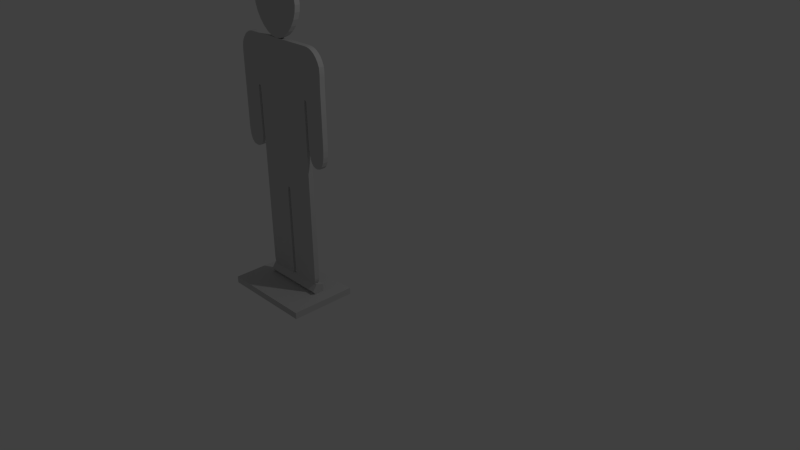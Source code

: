 # Source: target.blend  (saved by Blender 2.75.0; exported with 4.5.12 LTS)
import bpy
from mathutils import Matrix  # noqa: F401  (used for matrix-valued properties, if any)

bpy.ops.wm.read_factory_settings(use_empty=True)
scene = bpy.context.scene
scene.name = 'Scene'

# ---- collections
col_collection_1 = bpy.data.collections.new('Collection 1'); scene.collection.children.link(col_collection_1)

# ---- materials (node trees are filled in below, after node groups)
mat_1___default = bpy.data.materials.new('1 - Default')
mat_1___default.alpha_threshold = 0.0
mat_1___default.use_transparent_shadow = False
mat_1___default.diffuse_color = (0.5882, 0.5882, 0.5882, 1.0)
mat_1___default.specular_color = (0.898, 0.898, 0.898)
mat_1___default.roughness = 0.5

# ---- material node trees

# ---- world
world_world = bpy.data.worlds.new('World'); scene.world = world_world
world_world.color = (0.05088, 0.05088, 0.05088)
world_world.use_sun_shadow = False
world_world.sun_shadow_jitter_overblur = 0.0
world_world.cycles.sampling_method = 'MANUAL'
world_world.cycles.sample_map_resolution = 256

# ---- cameras
cam_camera = bpy.data.cameras.new('Camera')
cam_camera.clip_end = 100.0
cam_camera.lens = 35.0
cam_camera.sensor_width = 32.0
cam_camera.sensor_height = 18.0
cam_camera.ortho_scale = 7.314
cam_camera.dof.focus_distance = 0.0
cam_camera.dof.aperture_fstop = 128.0

# ---- lights
light_lamp = bpy.data.lights.new('Lamp', 'POINT')
light_lamp.transmission_factor = 0.0
light_lamp.cutoff_distance = 30.0
light_lamp.energy = 100.0
light_lamp.shadow_buffer_clip_start = 1.001
light_lamp.shadow_soft_size = 0.1
light_lamp.shadow_maximum_resolution = 0.006
light_lamp.use_absolute_resolution = True
light_lamp.cycles.use_multiple_importance_sampling = False

# ---- meshes
me_box01 = bpy.data.meshes.new('Box01')
me_box01.from_pydata([(-0.5876, -1.674, 0.09775), (0.5661, -1.674, 0.09775), (-0.5876, -0.8777, 0.09775), (0.5661, -0.8777, 0.09775), (-0.5876, -1.674, 0.01858), (0.5661, -1.674, 0.01858), (-0.5876, -0.8777, 0.01858), (0.5661, -0.8777, 0.01858), (0.3978, -1.209, 0.1423), (0.3978, -1.292, 0.1423), (0.3978, -1.235, 0.2207), (0.3978, -1.142, 0.1908), (0.3978, -1.142, 0.0938), (0.3978, -1.235, 0.06384), (0.2387, -1.292, 0.1423), (0.2387, -1.235, 0.2207), (0.2387, -1.142, 0.1908), (0.2387, -1.142, 0.0938), (0.2387, -1.235, 0.06384), (0.07956, -1.292, 0.1423), (0.07956, -1.235, 0.2207), (0.07956, -1.142, 0.1908), (0.07956, -1.142, 0.0938), (0.07956, -1.235, 0.06384), (-0.07956, -1.292, 0.1423), (-0.07956, -1.235, 0.2207), (-0.07956, -1.142, 0.1908), (-0.07956, -1.142, 0.0938), (-0.07956, -1.235, 0.06384), (-0.2387, -1.292, 0.1423), (-0.2387, -1.235, 0.2207), (-0.2387, -1.142, 0.1908), (-0.2387, -1.142, 0.0938), (-0.2387, -1.235, 0.06384), (-0.3978, -1.292, 0.1423), (-0.3978, -1.235, 0.2207), (-0.3978, -1.142, 0.1908), (-0.3978, -1.142, 0.0938), (-0.3978, -1.235, 0.06384), (-0.3978, -1.209, 0.1423), (0.6713, -1.181, 2.063), (0.6713, -1.181, 2.591), (0.6719, -1.181, 2.655), (0.6733, -1.181, 2.7), (0.6749, -1.181, 2.734), (0.6761, -1.181, 2.761), (0.6763, -1.181, 2.786), (0.6749, -1.181, 2.816), (0.6713, -1.181, 2.855), (0.6499, -1.181, 2.907), (0.6238, -1.181, 2.948), (0.5939, -1.181, 2.98), (0.5609, -1.181, 3.004), (0.5256, -1.181, 3.02), (0.4888, -1.181, 3.029), (0.4512, -1.181, 3.032), (0.0549, -1.181, 3.032), (-0.384, -1.181, 3.032), (-0.42, -1.181, 3.032), (-0.4529, -1.181, 3.032), (-0.4833, -1.181, 3.03), (-0.5121, -1.181, 3.025), (-0.5398, -1.181, 3.015), (-0.5671, -1.181, 3.0), (-0.5947, -1.181, 2.979), (-0.6272, -1.181, 2.94), (-0.6496, -1.181, 2.906), (-0.6637, -1.181, 2.871), (-0.6714, -1.181, 2.828), (-0.6746, -1.181, 2.77), (-0.6751, -1.181, 2.692), (-0.6749, -1.181, 2.587), (-0.6749, -1.181, 2.049), (-0.6758, -1.181, 1.986), (-0.6763, -1.181, 1.918), (-0.6732, -1.181, 1.851), (-0.6632, -1.181, 1.79), (-0.643, -1.181, 1.74), (-0.6094, -1.181, 1.706), (-0.5591, -1.181, 1.694), (-0.5102, -1.181, 1.699), (-0.4753, -1.181, 1.716), (-0.452, -1.181, 1.742), (-0.438, -1.181, 1.777), (-0.4309, -1.181, 1.821), (-0.4284, -1.181, 1.871), (-0.4281, -1.181, 1.929), (-0.4285, -1.181, 2.296), (-0.4289, -1.181, 2.344), (-0.4294, -1.181, 2.382), (-0.4294, -1.181, 2.409), (-0.4282, -1.181, 2.427), (-0.4251, -1.181, 2.438), (-0.4193, -1.181, 2.444), (-0.4101, -1.181, 2.446), (-0.4005, -1.181, 2.445), (-0.3937, -1.181, 2.442), (-0.3891, -1.181, 2.434), (-0.3863, -1.181, 2.419), (-0.385, -1.181, 2.395), (-0.3845, -1.181, 2.358), (-0.3844, -1.181, 2.308), (-0.3854, -1.181, 0.3018), (-0.3824, -1.181, 0.2639), (-0.373, -1.181, 0.2271), (-0.3565, -1.181, 0.193), (-0.3322, -1.181, 0.1634), (-0.2994, -1.181, 0.1401), (-0.2575, -1.181, 0.1249), (-0.2058, -1.181, 0.1194), (-0.1538, -1.181, 0.1239), (-0.1108, -1.181, 0.1368), (-0.07651, -1.181, 0.1568), (-0.0505, -1.181, 0.1827), (-0.03239, -1.181, 0.2135), (-0.0218, -1.181, 0.2479), (-0.01836, -1.181, 0.2848), (-0.01836, -1.181, 1.209), (-0.01814, -1.181, 1.244), (-0.01727, -1.181, 1.274), (-0.01549, -1.181, 1.298), (-0.01251, -1.181, 1.316), (-0.008058, -1.181, 1.33), (-0.001845, -1.181, 1.338), (0.006404, -1.181, 1.34), (0.01446, -1.181, 1.338), (0.01993, -1.181, 1.33), (0.0233, -1.181, 1.316), (0.02507, -1.181, 1.298), (0.02573, -1.181, 1.274), (0.02576, -1.181, 1.244), (0.02567, -1.181, 1.209), (0.02567, -1.181, 0.2848), (0.02927, -1.181, 0.258), (0.04027, -1.181, 0.2265), (0.05894, -1.181, 0.1935), (0.08556, -1.181, 0.1623), (0.1204, -1.181, 0.136), (0.1638, -1.181, 0.1179), (0.2159, -1.181, 0.1111), (0.253, -1.181, 0.1176), (0.2879, -1.181, 0.1349), (0.3194, -1.181, 0.1603), (0.3461, -1.181, 0.1907), (0.3668, -1.181, 0.2232), (0.3802, -1.181, 0.255), (0.3849, -1.181, 0.2829), (0.387, -1.181, 2.313), (0.3868, -1.181, 2.34), (0.3865, -1.181, 2.366), (0.3867, -1.181, 2.392), (0.3881, -1.181, 2.415), (0.3911, -1.181, 2.433), (0.3963, -1.181, 2.445), (0.4043, -1.181, 2.45), (0.4126, -1.181, 2.448), (0.4185, -1.181, 2.443), (0.4224, -1.181, 2.435), (0.4248, -1.181, 2.421), (0.4259, -1.181, 2.401), (0.4263, -1.181, 2.375), (0.4264, -1.181, 2.342), (0.4264, -1.181, 2.003), (0.4286, -1.181, 1.914), (0.4356, -1.181, 1.844), (0.4474, -1.181, 1.791), (0.4646, -1.181, 1.753), (0.4873, -1.181, 1.728), (0.5157, -1.181, 1.715), (0.5503, -1.181, 1.711), (0.5986, -1.181, 1.724), (0.6321, -1.181, 1.759), (0.6534, -1.181, 1.81), (0.6653, -1.181, 1.871), (0.6704, -1.181, 1.938), (0.6715, -1.181, 2.004), (-0.02249, -1.181, 3.031), (0.05266, -1.181, 3.043), (0.125, -1.181, 3.078), (0.1914, -1.181, 3.131), (0.2486, -1.181, 3.196), (0.2934, -1.181, 3.27), (0.3226, -1.181, 3.348), (0.333, -1.181, 3.425), (0.3231, -1.181, 3.5), (0.2951, -1.181, 3.573), (0.2519, -1.181, 3.639), (0.1966, -1.181, 3.696), (0.1319, -1.181, 3.741), (0.06078, -1.181, 3.77), (-0.01389, -1.181, 3.781), (-0.0888, -1.181, 3.77), (-0.1605, -1.181, 3.74), (-0.226, -1.181, 3.695), (-0.2823, -1.181, 3.637), (-0.3263, -1.181, 3.569), (-0.3549, -1.181, 3.496), (-0.3651, -1.181, 3.421), (-0.3553, -1.181, 3.344), (-0.328, -1.181, 3.267), (-0.2857, -1.181, 3.193), (-0.2313, -1.181, 3.129), (-0.1674, -1.181, 3.077), (-0.09692, -1.181, 3.043), (0.6713, -1.245, 2.063), (0.6713, -1.245, 2.591), (0.6719, -1.245, 2.655), (0.6733, -1.245, 2.7), (0.6749, -1.245, 2.734), (0.6761, -1.245, 2.761), (0.6763, -1.245, 2.786), (0.6749, -1.245, 2.816), (0.6713, -1.245, 2.855), (0.6499, -1.245, 2.907), (0.6238, -1.245, 2.948), (0.5939, -1.245, 2.98), (0.5609, -1.245, 3.004), (0.5256, -1.245, 3.02), (0.4888, -1.245, 3.029), (0.4512, -1.245, 3.032), (0.0549, -1.245, 3.032), (-0.384, -1.245, 3.032), (-0.42, -1.245, 3.032), (-0.4529, -1.245, 3.032), (-0.4833, -1.245, 3.03), (-0.5121, -1.245, 3.025), (-0.5398, -1.245, 3.015), (-0.5671, -1.245, 3.0), (-0.5947, -1.245, 2.979), (-0.6272, -1.245, 2.94), (-0.6496, -1.245, 2.906), (-0.6637, -1.245, 2.871), (-0.6714, -1.245, 2.828), (-0.6746, -1.245, 2.77), (-0.6751, -1.245, 2.692), (-0.6749, -1.245, 2.587), (-0.6749, -1.245, 2.049), (-0.6758, -1.245, 1.986), (-0.6763, -1.245, 1.918), (-0.6732, -1.245, 1.851), (-0.6632, -1.245, 1.79), (-0.643, -1.245, 1.74), (-0.6094, -1.245, 1.706), (-0.5591, -1.245, 1.694), (-0.5102, -1.245, 1.699), (-0.4753, -1.245, 1.716), (-0.452, -1.245, 1.742), (-0.438, -1.245, 1.777), (-0.431, -1.245, 1.821), (-0.4284, -1.245, 1.871), (-0.4281, -1.245, 1.929), (-0.4285, -1.245, 2.296), (-0.4289, -1.245, 2.344), (-0.4294, -1.245, 2.382), (-0.4294, -1.245, 2.409), (-0.4282, -1.245, 2.427), (-0.4251, -1.245, 2.438), (-0.4193, -1.245, 2.444), (-0.4101, -1.245, 2.446), (-0.4005, -1.245, 2.445), (-0.3937, -1.245, 2.442), (-0.3891, -1.245, 2.434), (-0.3863, -1.245, 2.419), (-0.385, -1.245, 2.395), (-0.3845, -1.245, 2.358), (-0.3844, -1.245, 2.308), (-0.3854, -1.245, 0.3018), (-0.3824, -1.245, 0.2639), (-0.373, -1.245, 0.2271), (-0.3565, -1.245, 0.193), (-0.3322, -1.245, 0.1634), (-0.2994, -1.245, 0.1401), (-0.2575, -1.245, 0.1249), (-0.2058, -1.245, 0.1194), (-0.1538, -1.245, 0.1239), (-0.1108, -1.245, 0.1368), (-0.07651, -1.245, 0.1568), (-0.0505, -1.245, 0.1827), (-0.03239, -1.245, 0.2135), (-0.0218, -1.245, 0.2479), (-0.01836, -1.245, 0.2848), (-0.01836, -1.245, 1.209), (-0.01814, -1.245, 1.244), (-0.01727, -1.245, 1.274), (-0.01549, -1.245, 1.298), (-0.01251, -1.245, 1.316), (-0.008058, -1.245, 1.33), (-0.001845, -1.245, 1.338), (0.006404, -1.245, 1.34), (0.01446, -1.245, 1.338), (0.01993, -1.245, 1.33), (0.0233, -1.245, 1.316), (0.02507, -1.245, 1.298), (0.02573, -1.245, 1.274), (0.02576, -1.245, 1.244), (0.02567, -1.245, 1.209), (0.02567, -1.245, 0.2848), (0.02927, -1.245, 0.258), (0.04027, -1.245, 0.2265), (0.05894, -1.245, 0.1935), (0.08556, -1.245, 0.1623), (0.1204, -1.245, 0.136), (0.1638, -1.245, 0.1179), (0.2159, -1.245, 0.1111), (0.253, -1.245, 0.1176), (0.2879, -1.245, 0.1349), (0.3194, -1.245, 0.1603), (0.3461, -1.245, 0.1907), (0.3668, -1.245, 0.2232), (0.3802, -1.245, 0.255), (0.3849, -1.245, 0.2829), (0.387, -1.245, 2.313), (0.3868, -1.245, 2.34), (0.3865, -1.245, 2.366), (0.3867, -1.245, 2.392), (0.3881, -1.245, 2.415), (0.3911, -1.245, 2.433), (0.3963, -1.245, 2.445), (0.4043, -1.245, 2.45), (0.4126, -1.245, 2.448), (0.4185, -1.245, 2.443), (0.4224, -1.245, 2.435), (0.4248, -1.245, 2.421), (0.4259, -1.245, 2.401), (0.4263, -1.245, 2.375), (0.4264, -1.245, 2.342), (0.4264, -1.245, 2.003), (0.4286, -1.245, 1.914), (0.4356, -1.245, 1.844), (0.4474, -1.245, 1.791), (0.4646, -1.245, 1.753), (0.4873, -1.245, 1.728), (0.5157, -1.245, 1.715), (0.5503, -1.245, 1.711), (0.5986, -1.245, 1.724), (0.6321, -1.245, 1.759), (0.6534, -1.245, 1.81), (0.6653, -1.245, 1.871), (0.6704, -1.245, 1.938), (0.6715, -1.245, 2.004), (-0.02249, -1.245, 3.031), (0.05266, -1.245, 3.043), (0.125, -1.245, 3.078), (0.1914, -1.245, 3.131), (0.2486, -1.245, 3.196), (0.2934, -1.245, 3.27), (0.3226, -1.245, 3.348), (0.333, -1.245, 3.425), (0.3231, -1.245, 3.5), (0.2951, -1.245, 3.573), (0.2519, -1.245, 3.639), (0.1966, -1.245, 3.696), (0.1319, -1.245, 3.741), (0.06078, -1.245, 3.77), (-0.01389, -1.245, 3.781), (-0.0888, -1.245, 3.77), (-0.1605, -1.245, 3.74), (-0.226, -1.245, 3.695), (-0.2823, -1.245, 3.637), (-0.3263, -1.245, 3.569), (-0.3549, -1.245, 3.496), (-0.3651, -1.245, 3.421), (-0.3553, -1.245, 3.344), (-0.328, -1.245, 3.267), (-0.2857, -1.245, 3.193), (-0.2313, -1.245, 3.129), (-0.1674, -1.245, 3.077), (-0.09692, -1.245, 3.043)], [], [(2, 0, 3), (0, 1, 3), (5, 4, 7), (6, 7, 4), (1, 0, 5), (0, 4, 5), (3, 1, 7), (5, 7, 1), (2, 3, 6), (7, 6, 3), (0, 2, 4), (6, 4, 2), (8, 10, 9), (8, 11, 10), (8, 12, 11), (8, 13, 12), (8, 9, 13), (9, 15, 14), (9, 10, 15), (10, 16, 15), (10, 11, 16), (11, 17, 16), (11, 12, 17), (12, 18, 17), (12, 13, 18), (13, 14, 18), (13, 9, 14), (14, 20, 19), (14, 15, 20), (15, 21, 20), (15, 16, 21), (16, 22, 21), (16, 17, 22), (17, 23, 22), (17, 18, 23), (18, 19, 23), (18, 14, 19), (19, 25, 24), (19, 20, 25), (20, 26, 25), (20, 21, 26), (21, 27, 26), (21, 22, 27), (22, 28, 27), (22, 23, 28), (23, 24, 28), (23, 19, 24), (24, 30, 29), (24, 25, 30), (25, 31, 30), (25, 26, 31), (26, 32, 31), (26, 27, 32), (27, 33, 32), (27, 28, 33), (28, 29, 33), (28, 24, 29), (29, 35, 34), (29, 30, 35), (30, 36, 35), (30, 31, 36), (31, 37, 36), (31, 32, 37), (32, 38, 37), (32, 33, 38), (33, 34, 38), (33, 29, 34), (39, 34, 35), (39, 35, 36), (39, 36, 37), (39, 37, 38), (39, 38, 34), (40, 41, 204), (41, 205, 204), (41, 42, 205), (42, 206, 205), (42, 43, 206), (43, 207, 206), (43, 44, 207), (44, 208, 207), (44, 45, 208), (45, 209, 208), (45, 46, 209), (46, 210, 209), (46, 47, 210), (47, 211, 210), (47, 48, 211), (48, 212, 211), (48, 49, 212), (49, 213, 212), (49, 50, 213), (50, 214, 213), (50, 51, 214), (51, 215, 214), (51, 52, 215), (52, 216, 215), (52, 53, 216), (53, 217, 216), (53, 54, 217), (54, 218, 217), (54, 55, 218), (55, 219, 218), (55, 56, 219), (56, 220, 219), (56, 57, 220), (57, 221, 220), (57, 58, 221), (58, 222, 221), (58, 59, 222), (59, 223, 222), (59, 60, 223), (60, 224, 223), (60, 61, 224), (61, 225, 224), (61, 62, 225), (62, 226, 225), (62, 63, 226), (63, 227, 226), (63, 64, 227), (64, 228, 227), (64, 65, 228), (65, 229, 228), (65, 66, 229), (66, 230, 229), (66, 67, 230), (67, 231, 230), (67, 68, 231), (68, 232, 231), (68, 69, 232), (69, 233, 232), (69, 70, 233), (70, 234, 233), (70, 71, 234), (71, 235, 234), (71, 72, 235), (72, 236, 235), (72, 73, 236), (73, 237, 236), (73, 74, 237), (74, 238, 237), (74, 75, 238), (75, 239, 238), (75, 76, 239), (76, 240, 239), (76, 77, 240), (77, 241, 240), (77, 78, 241), (78, 242, 241), (78, 79, 242), (79, 243, 242), (79, 80, 243), (80, 244, 243), (80, 81, 244), (81, 245, 244), (81, 82, 245), (82, 246, 245), (82, 83, 246), (83, 247, 246), (83, 84, 247), (84, 248, 247), (84, 85, 248), (85, 249, 248), (85, 86, 249), (86, 250, 249), (86, 87, 250), (87, 251, 250), (87, 88, 251), (88, 252, 251), (88, 89, 252), (89, 253, 252), (89, 90, 253), (90, 254, 253), (90, 91, 254), (91, 255, 254), (91, 92, 255), (92, 256, 255), (92, 93, 256), (93, 257, 256), (93, 94, 257), (94, 258, 257), (94, 95, 258), (95, 259, 258), (95, 96, 259), (96, 260, 259), (96, 97, 260), (97, 261, 260), (97, 98, 261), (98, 262, 261), (98, 99, 262), (99, 263, 262), (99, 100, 263), (100, 264, 263), (100, 101, 264), (101, 265, 264), (101, 102, 265), (102, 266, 265), (102, 103, 266), (103, 267, 266), (103, 104, 267), (104, 268, 267), (104, 105, 268), (105, 269, 268), (105, 106, 269), (106, 270, 269), (106, 107, 270), (107, 271, 270), (107, 108, 271), (108, 272, 271), (108, 109, 272), (109, 273, 272), (109, 110, 273), (110, 274, 273), (110, 111, 274), (111, 275, 274), (111, 112, 275), (112, 276, 275), (112, 113, 276), (113, 277, 276), (113, 114, 277), (114, 278, 277), (114, 115, 278), (115, 279, 278), (115, 116, 279), (116, 280, 279), (116, 117, 280), (117, 281, 280), (117, 118, 281), (118, 282, 281), (118, 119, 282), (119, 283, 282), (119, 120, 283), (120, 284, 283), (120, 121, 284), (121, 285, 284), (121, 122, 285), (122, 286, 285), (122, 123, 286), (123, 287, 286), (123, 124, 287), (124, 288, 287), (124, 125, 288), (125, 289, 288), (125, 126, 289), (126, 290, 289), (126, 127, 290), (127, 291, 290), (127, 128, 291), (128, 292, 291), (128, 129, 292), (129, 293, 292), (129, 130, 293), (130, 294, 293), (130, 131, 294), (131, 295, 294), (131, 132, 295), (132, 296, 295), (132, 133, 296), (133, 297, 296), (133, 134, 297), (134, 298, 297), (134, 135, 298), (135, 299, 298), (135, 136, 299), (136, 300, 299), (136, 137, 300), (137, 301, 300), (137, 138, 301), (138, 302, 301), (138, 139, 302), (139, 303, 302), (139, 140, 303), (140, 304, 303), (140, 141, 304), (141, 305, 304), (141, 142, 305), (142, 306, 305), (142, 143, 306), (143, 307, 306), (143, 144, 307), (144, 308, 307), (144, 145, 308), (145, 309, 308), (145, 146, 309), (146, 310, 309), (146, 147, 310), (147, 311, 310), (147, 148, 311), (148, 312, 311), (148, 149, 312), (149, 313, 312), (149, 150, 313), (150, 314, 313), (150, 151, 314), (151, 315, 314), (151, 152, 315), (152, 316, 315), (152, 153, 316), (153, 317, 316), (153, 154, 317), (154, 318, 317), (154, 155, 318), (155, 319, 318), (155, 156, 319), (156, 320, 319), (156, 157, 320), (157, 321, 320), (157, 158, 321), (158, 322, 321), (158, 159, 322), (159, 323, 322), (159, 160, 323), (160, 324, 323), (160, 161, 324), (161, 325, 324), (161, 162, 325), (162, 326, 325), (162, 163, 326), (163, 327, 326), (163, 164, 327), (164, 328, 327), (164, 165, 328), (165, 329, 328), (165, 166, 329), (166, 330, 329), (166, 167, 330), (167, 331, 330), (167, 168, 331), (168, 332, 331), (168, 169, 332), (169, 333, 332), (169, 170, 333), (170, 334, 333), (170, 171, 334), (171, 335, 334), (171, 172, 335), (172, 336, 335), (172, 173, 336), (173, 337, 336), (173, 174, 337), (174, 338, 337), (174, 175, 338), (175, 339, 338), (175, 40, 339), (40, 204, 339), (176, 177, 340), (177, 341, 340), (177, 178, 341), (178, 342, 341), (178, 179, 342), (179, 343, 342), (179, 180, 343), (180, 344, 343), (180, 181, 344), (181, 345, 344), (181, 182, 345), (182, 346, 345), (182, 183, 346), (183, 347, 346), (183, 184, 347), (184, 348, 347), (184, 185, 348), (185, 349, 348), (185, 186, 349), (186, 350, 349), (186, 187, 350), (187, 351, 350), (187, 188, 351), (188, 352, 351), (188, 189, 352), (189, 353, 352), (189, 190, 353), (190, 354, 353), (190, 191, 354), (191, 355, 354), (191, 192, 355), (192, 356, 355), (192, 193, 356), (193, 357, 356), (193, 194, 357), (194, 358, 357), (194, 195, 358), (195, 359, 358), (195, 196, 359), (196, 360, 359), (196, 197, 360), (197, 361, 360), (197, 198, 361), (198, 362, 361), (198, 199, 362), (199, 363, 362), (199, 200, 363), (200, 364, 363), (200, 201, 364), (201, 365, 364), (201, 202, 365), (202, 366, 365), (202, 203, 366), (203, 367, 366), (203, 176, 367), (176, 340, 367), (241, 242, 243), (240, 241, 243), (240, 243, 244), (240, 244, 245), (240, 245, 246), (240, 246, 247), (240, 247, 248), (239, 240, 248), (239, 248, 249), (238, 239, 249), (238, 249, 250), (237, 238, 250), (237, 250, 251), (236, 237, 251), (235, 236, 251), (235, 251, 252), (235, 252, 253), (235, 253, 254), (235, 254, 255), (235, 255, 256), (235, 256, 257), (234, 235, 257), (234, 257, 258), (233, 234, 258), (233, 258, 259), (232, 233, 259), (231, 232, 259), (230, 231, 259), (229, 230, 259), (228, 229, 259), (227, 228, 259), (226, 227, 259), (225, 226, 259), (224, 225, 259), (223, 224, 259), (222, 223, 259), (221, 222, 259), (220, 221, 259), (220, 259, 260), (220, 260, 261), (219, 220, 261), (219, 261, 262), (219, 262, 263), (219, 263, 264), (219, 264, 265), (219, 265, 266), (218, 219, 266), (217, 218, 266), (216, 217, 266), (333, 334, 335), (333, 335, 336), (332, 333, 336), (331, 332, 336), (330, 331, 336), (329, 330, 336), (328, 329, 336), (328, 336, 337), (327, 328, 337), (327, 337, 338), (326, 327, 338), (326, 338, 339), (325, 326, 339), (325, 339, 204), (325, 204, 205), (324, 325, 205), (323, 324, 205), (322, 323, 205), (321, 322, 205), (320, 321, 205), (319, 320, 205), (319, 205, 206), (319, 206, 207), (318, 319, 207), (318, 207, 208), (318, 208, 209), (318, 209, 210), (318, 210, 211), (318, 211, 212), (318, 212, 213), (318, 213, 214), (318, 214, 215), (318, 215, 216), (317, 318, 216), (216, 266, 267), (302, 303, 304), (302, 304, 305), (302, 305, 306), (301, 302, 306), (300, 301, 306), (300, 306, 307), (299, 300, 307), (298, 299, 307), (298, 307, 308), (297, 298, 308), (296, 297, 308), (295, 296, 308), (295, 308, 309), (295, 309, 310), (295, 310, 311), (294, 295, 311), (293, 294, 311), (292, 293, 311), (291, 292, 311), (290, 291, 311), (289, 290, 311), (288, 289, 311), (287, 288, 311), (287, 311, 312), (287, 312, 313), (287, 313, 314), (286, 287, 314), (286, 314, 315), (270, 271, 272), (269, 270, 272), (268, 269, 272), (268, 272, 273), (267, 268, 273), (267, 273, 274), (267, 274, 275), (267, 275, 276), (267, 276, 277), (267, 277, 278), (267, 278, 279), (267, 279, 280), (267, 280, 281), (267, 281, 282), (267, 282, 283), (267, 283, 284), (286, 315, 316), (267, 284, 285), (316, 317, 216), (286, 316, 216), (286, 216, 267), (286, 267, 285), (367, 340, 341), (366, 367, 341), (366, 341, 342), (365, 366, 342), (365, 342, 343), (364, 365, 343), (364, 343, 344), (363, 364, 344), (363, 344, 345), (362, 363, 345), (361, 362, 345), (360, 361, 345), (359, 360, 345), (358, 359, 345), (358, 345, 346), (357, 358, 346), (357, 346, 347), (357, 347, 348), (357, 348, 349), (357, 349, 350), (357, 350, 351), (356, 357, 351), (356, 351, 352), (355, 356, 352), (355, 352, 353), (354, 355, 353), (77, 79, 78), (76, 79, 77), (76, 80, 79), (76, 81, 80), (76, 82, 81), (76, 83, 82), (76, 84, 83), (75, 84, 76), (75, 85, 84), (74, 85, 75), (74, 86, 85), (73, 86, 74), (73, 87, 86), (72, 87, 73), (71, 87, 72), (71, 88, 87), (71, 89, 88), (71, 90, 89), (71, 91, 90), (71, 92, 91), (71, 93, 92), (70, 93, 71), (70, 94, 93), (69, 94, 70), (69, 95, 94), (68, 95, 69), (67, 95, 68), (66, 95, 67), (65, 95, 66), (64, 95, 65), (63, 95, 64), (62, 95, 63), (61, 95, 62), (60, 95, 61), (59, 95, 60), (58, 95, 59), (57, 95, 58), (56, 95, 57), (56, 96, 95), (56, 97, 96), (55, 97, 56), (55, 98, 97), (55, 99, 98), (55, 100, 99), (55, 101, 100), (55, 102, 101), (54, 102, 55), (53, 102, 54), (52, 102, 53), (169, 171, 170), (169, 172, 171), (168, 172, 169), (167, 172, 168), (166, 172, 167), (165, 172, 166), (164, 172, 165), (164, 173, 172), (163, 173, 164), (163, 174, 173), (162, 174, 163), (162, 175, 174), (161, 175, 162), (161, 40, 175), (161, 41, 40), (160, 41, 161), (159, 41, 160), (158, 41, 159), (157, 41, 158), (156, 41, 157), (155, 41, 156), (155, 42, 41), (155, 43, 42), (154, 43, 155), (154, 44, 43), (154, 45, 44), (154, 46, 45), (154, 47, 46), (154, 48, 47), (154, 49, 48), (154, 50, 49), (154, 51, 50), (154, 52, 51), (153, 52, 154), (52, 103, 102), (138, 140, 139), (138, 141, 140), (138, 142, 141), (137, 142, 138), (136, 142, 137), (136, 143, 142), (135, 143, 136), (134, 143, 135), (134, 144, 143), (133, 144, 134), (132, 144, 133), (131, 144, 132), (131, 145, 144), (131, 146, 145), (131, 147, 146), (130, 147, 131), (129, 147, 130), (128, 147, 129), (127, 147, 128), (126, 147, 127), (125, 147, 126), (124, 147, 125), (123, 147, 124), (123, 148, 147), (123, 149, 148), (123, 150, 149), (122, 150, 123), (122, 151, 150), (106, 108, 107), (105, 108, 106), (104, 108, 105), (104, 109, 108), (103, 109, 104), (103, 110, 109), (103, 111, 110), (103, 112, 111), (103, 113, 112), (103, 114, 113), (103, 115, 114), (103, 116, 115), (103, 117, 116), (103, 118, 117), (103, 119, 118), (103, 120, 119), (122, 152, 151), (103, 121, 120), (152, 52, 153), (122, 52, 152), (122, 103, 52), (122, 121, 103), (203, 177, 176), (202, 177, 203), (202, 178, 177), (201, 178, 202), (201, 179, 178), (200, 179, 201), (200, 180, 179), (199, 180, 200), (199, 181, 180), (198, 181, 199), (197, 181, 198), (196, 181, 197), (195, 181, 196), (194, 181, 195), (194, 182, 181), (193, 182, 194), (193, 183, 182), (193, 184, 183), (193, 185, 184), (193, 186, 185), (193, 187, 186), (192, 187, 193), (192, 188, 187), (191, 188, 192), (191, 189, 188), (190, 189, 191)])
_uv = me_box01.uv_layers.new(name='UVMap')
_uv.uv.foreach_set('vector', [0.9131, 0.6206, 0.7057, 0.6213, 0.9131, 0.3105, 0.7057, 0.6213, 0.7057, 0.3112, 0.9131, 0.3105, 0.9134, 0.0, 0.9134, 0.3103, 0.7057, 0.0002019, 0.7057, 0.3105, 0.7057, 0.0002019, 0.9134, 0.3103, 0.9462, 0.6209, 0.9462, 0.3105, 0.9669, 0.6209, 0.9462, 0.3105, 0.9669, 0.3105, 0.9669, 0.6209, 0.2758, 0.7858, 0.2758, 1.0, 0.2551, 0.7858, 0.2551, 1.0, 0.2551, 0.7858, 0.2758, 1.0, 0.8865, 0.9316, 0.8865, 0.6213, 0.9072, 0.9316, 0.9072, 0.6213, 0.9072, 0.9316, 0.8865, 0.6213, 0.2758, 1.0, 0.2758, 0.7858, 0.2964, 1.0, 0.2964, 0.7858, 0.2964, 1.0, 0.2758, 0.7858, 0.4206, 0.8069, 0.4139, 0.8279, 0.399, 0.8069, 0.4206, 0.8069, 0.438, 0.8199, 0.4139, 0.8279, 0.4206, 0.8069, 0.438, 0.7938, 0.438, 0.8199, 0.4206, 0.8069, 0.4139, 0.7858, 0.438, 0.7938, 0.4206, 0.8069, 0.399, 0.8069, 0.4139, 0.7858, 0.9339, 8.018e-09, 0.9544, 0.04281, 0.9339, 0.04281, 0.9339, 8.018e-09, 0.9544, 0.0, 0.9544, 0.04281, 0.2061, 0.7858, 0.2307, 0.8288, 0.2061, 0.8286, 0.2061, 0.7858, 0.2307, 0.7861, 0.2307, 0.8288, 0.1808, 0.7858, 0.2061, 0.8286, 0.1808, 0.8286, 0.1808, 0.7858, 0.2061, 0.7858, 0.2061, 0.8286, 0.2307, 0.7858, 0.2551, 0.8287, 0.2307, 0.8286, 0.2307, 0.7858, 0.2551, 0.7859, 0.2551, 0.8287, 0.9134, 8.018e-09, 0.9339, 0.04281, 0.9134, 0.04281, 0.9134, 8.018e-09, 0.9339, 8.018e-09, 0.9339, 0.04281, 0.9339, 0.04281, 0.9544, 0.08561, 0.9339, 0.08561, 0.9339, 0.04281, 0.9544, 0.04281, 0.9544, 0.08561, 0.2061, 0.8286, 0.2307, 0.8716, 0.2061, 0.8713, 0.2061, 0.8286, 0.2307, 0.8288, 0.2307, 0.8716, 0.1808, 0.8286, 0.2061, 0.8714, 0.1808, 0.8714, 0.1808, 0.8286, 0.2061, 0.8286, 0.2061, 0.8714, 0.2307, 0.8286, 0.2551, 0.8715, 0.2307, 0.8714, 0.2307, 0.8286, 0.2551, 0.8287, 0.2551, 0.8715, 0.9134, 0.04281, 0.9339, 0.08561, 0.9134, 0.08561, 0.9134, 0.04281, 0.9339, 0.04281, 0.9339, 0.08561, 0.9339, 0.08561, 0.9544, 0.1284, 0.9339, 0.1284, 0.9339, 0.08561, 0.9544, 0.08561, 0.9544, 0.1284, 0.2061, 0.8713, 0.2307, 0.9144, 0.2061, 0.9141, 0.2061, 0.8713, 0.2307, 0.8716, 0.2307, 0.9144, 0.1808, 0.8714, 0.2061, 0.9142, 0.1808, 0.9142, 0.1808, 0.8714, 0.2061, 0.8714, 0.2061, 0.9142, 0.2307, 0.8714, 0.2551, 0.9143, 0.2307, 0.9142, 0.2307, 0.8714, 0.2551, 0.8715, 0.2551, 0.9143, 0.9134, 0.08561, 0.9339, 0.1284, 0.9134, 0.1284, 0.9134, 0.08561, 0.9339, 0.08561, 0.9339, 0.1284, 0.9339, 0.1284, 0.9544, 0.1712, 0.9339, 0.1712, 0.9339, 0.1284, 0.9544, 0.1284, 0.9544, 0.1712, 0.2061, 0.9141, 0.2307, 0.9571, 0.2061, 0.9569, 0.2061, 0.9141, 0.2307, 0.9144, 0.2307, 0.9571, 0.1808, 0.9142, 0.2061, 0.957, 0.1808, 0.957, 0.1808, 0.9142, 0.2061, 0.9142, 0.2061, 0.957, 0.2307, 0.9142, 0.2551, 0.9571, 0.2307, 0.957, 0.2307, 0.9142, 0.2551, 0.9143, 0.2551, 0.9571, 0.9134, 0.1284, 0.9339, 0.1712, 0.9134, 0.1712, 0.9134, 0.1284, 0.9339, 0.1284, 0.9339, 0.1712, 0.9339, 0.1712, 0.9544, 0.214, 0.9339, 0.214, 0.9339, 0.1712, 0.9544, 0.1712, 0.9544, 0.214, 0.2061, 0.9569, 0.2307, 0.9999, 0.2061, 0.9996, 0.2061, 0.9569, 0.2307, 0.9571, 0.2307, 0.9999, 0.1808, 0.957, 0.2061, 0.9998, 0.1808, 0.9998, 0.1808, 0.957, 0.2061, 0.957, 0.2061, 0.9998, 0.2307, 0.957, 0.2551, 0.9999, 0.2307, 0.9998, 0.2307, 0.957, 0.2551, 0.9571, 0.2551, 0.9999, 0.9134, 0.1712, 0.9339, 0.214, 0.9134, 0.214, 0.9134, 0.1712, 0.9339, 0.1712, 0.9339, 0.214, 0.4595, 0.8069, 0.4769, 0.8199, 0.4529, 0.8279, 0.4595, 0.8069, 0.4529, 0.8279, 0.438, 0.8067, 0.4595, 0.8069, 0.438, 0.8067, 0.4529, 0.7858, 0.4595, 0.8069, 0.4529, 0.7858, 0.4769, 0.7939, 0.4595, 0.8069, 0.4769, 0.7939, 0.4769, 0.8199, 0.9669, 0.5288, 0.9669, 0.3868, 0.9834, 0.5288, 0.9669, 0.3868, 0.9834, 0.3868, 0.9834, 0.5288, 0.9669, 0.3868, 0.9669, 0.3698, 0.9834, 0.3868, 0.9669, 0.3698, 0.9834, 0.3698, 0.9834, 0.3868, 0.9669, 0.3698, 0.9669, 0.3575, 0.9834, 0.3698, 0.9669, 0.3575, 0.9834, 0.3575, 0.9834, 0.3698, 0.9669, 0.3575, 0.9669, 0.3485, 0.9834, 0.3575, 0.9669, 0.3485, 0.9834, 0.3485, 0.9834, 0.3575, 0.9669, 0.3485, 0.9669, 0.3413, 0.9834, 0.3485, 0.9669, 0.3413, 0.9834, 0.3413, 0.9834, 0.3485, 0.9669, 0.3413, 0.9669, 0.3344, 0.9834, 0.3413, 0.9669, 0.3344, 0.9834, 0.3344, 0.9834, 0.3413, 0.9669, 0.3344, 0.9669, 0.3264, 0.9834, 0.3344, 0.9669, 0.3264, 0.9834, 0.3264, 0.9834, 0.3344, 0.9669, 0.3264, 0.9669, 0.3158, 0.9834, 0.3264, 0.9669, 0.3158, 0.9834, 0.3158, 0.9834, 0.3264, 0.9669, 0.3158, 0.9669, 0.3023, 0.9834, 0.3158, 0.9669, 0.3023, 0.9834, 0.3023, 0.9834, 0.3158, 0.9669, 0.3023, 0.9669, 0.2915, 0.9834, 0.3023, 0.9669, 0.2915, 0.9834, 0.2915, 0.9834, 0.3023, 0.9669, 0.2915, 0.9669, 0.2832, 0.9834, 0.2915, 0.9669, 0.2832, 0.9834, 0.2832, 0.9834, 0.2915, 0.9803, 0.6209, 0.9798, 0.6295, 0.9638, 0.6209, 0.9798, 0.6295, 0.9633, 0.6295, 0.9638, 0.6209, 0.9798, 0.6295, 0.9795, 0.6388, 0.9633, 0.6295, 0.9795, 0.6388, 0.963, 0.6388, 0.9633, 0.6295, 0.9795, 0.6388, 0.9794, 0.6486, 0.963, 0.6388, 0.9794, 0.6486, 0.9629, 0.6486, 0.963, 0.6388, 0.9794, 0.6486, 0.9793, 0.6587, 0.9629, 0.6486, 0.9793, 0.6587, 0.9628, 0.6587, 0.9629, 0.6486, 0.9793, 0.6587, 0.9793, 0.7652, 0.9628, 0.6587, 0.9793, 0.7652, 0.9628, 0.7652, 0.9628, 0.6587, 0.9793, 0.7652, 0.9793, 0.8831, 0.9628, 0.7652, 0.9793, 0.8831, 0.9628, 0.8832, 0.9628, 0.7652, 0.9793, 0.8831, 0.9793, 0.8928, 0.9628, 0.8832, 0.9793, 0.8928, 0.9628, 0.8928, 0.9628, 0.8832, 0.9793, 0.8928, 0.9793, 0.9016, 0.9628, 0.8928, 0.9793, 0.9016, 0.9628, 0.9017, 0.9628, 0.8928, 0.9793, 0.9016, 0.9793, 0.9098, 0.9628, 0.9017, 0.9793, 0.9098, 0.9628, 0.9099, 0.9628, 0.9017, 0.9793, 0.9098, 0.9794, 0.9176, 0.9628, 0.9099, 0.9794, 0.9176, 0.9629, 0.9177, 0.9628, 0.9099, 0.9794, 0.9176, 0.9796, 0.9252, 0.9629, 0.9177, 0.9796, 0.9252, 0.9631, 0.9252, 0.9629, 0.9177, 0.9796, 0.9252, 0.9799, 0.9327, 0.9631, 0.9252, 0.9799, 0.9327, 0.9634, 0.9328, 0.9631, 0.9252, 0.9799, 0.9327, 0.9803, 0.9404, 0.9634, 0.9328, 0.9803, 0.9404, 0.9638, 0.9404, 0.9634, 0.9328, 0.9628, 0.6209, 0.9628, 0.6304, 0.9462, 0.6209, 0.9628, 0.6304, 0.9462, 0.6304, 0.9462, 0.6209, 0.9628, 0.6304, 0.9628, 0.6388, 0.9462, 0.6304, 0.9628, 0.6388, 0.9462, 0.6388, 0.9462, 0.6304, 0.9628, 0.6388, 0.9628, 0.6479, 0.9462, 0.6388, 0.9628, 0.6479, 0.9462, 0.6479, 0.9462, 0.6388, 0.9628, 0.6479, 0.9628, 0.6592, 0.9462, 0.6479, 0.9628, 0.6592, 0.9462, 0.6592, 0.9462, 0.6479, 0.9628, 0.6592, 0.9628, 0.6745, 0.9462, 0.6592, 0.9628, 0.6745, 0.9462, 0.6745, 0.9462, 0.6592, 0.9628, 0.6745, 0.9628, 0.6954, 0.9462, 0.6745, 0.9628, 0.6954, 0.9462, 0.6954, 0.9462, 0.6745, 0.9628, 0.6954, 0.9628, 0.7235, 0.9462, 0.6954, 0.9628, 0.7235, 0.9462, 0.7235, 0.9462, 0.6954, 0.9628, 0.7235, 0.9628, 0.8675, 0.9462, 0.7235, 0.9628, 0.8675, 0.9462, 0.8675, 0.9462, 0.7235, 0.9628, 0.8675, 0.9628, 0.8844, 0.9462, 0.8675, 0.9628, 0.8844, 0.9462, 0.8844, 0.9462, 0.8675, 0.9628, 0.8844, 0.9628, 0.9026, 0.9462, 0.8844, 0.9628, 0.9026, 0.9462, 0.9026, 0.9462, 0.8844, 0.9628, 0.9026, 0.9628, 0.9206, 0.9462, 0.9026, 0.9628, 0.9206, 0.9462, 0.9206, 0.9462, 0.9026, 0.9628, 0.9206, 0.9628, 0.9372, 0.9462, 0.9206, 0.9628, 0.9372, 0.9462, 0.9372, 0.9462, 0.9206, 0.9628, 0.9372, 0.9628, 0.9511, 0.9462, 0.9372, 0.9628, 0.9511, 0.9462, 0.9511, 0.9462, 0.9372, 0.9628, 0.9511, 0.9628, 0.9611, 0.9462, 0.9511, 0.9628, 0.9611, 0.9462, 0.9611, 0.9462, 0.9511, 0.5279, 0.7858, 0.5277, 0.7993, 0.5114, 0.7858, 0.5277, 0.7993, 0.5112, 0.7993, 0.5114, 0.7858, 0.5277, 0.7993, 0.5277, 0.8125, 0.5112, 0.7993, 0.5277, 0.8125, 0.5112, 0.8124, 0.5112, 0.7993, 0.5277, 0.8125, 0.5279, 0.8219, 0.5112, 0.8124, 0.5279, 0.8219, 0.5114, 0.8219, 0.5112, 0.8124, 0.2964, 0.9822, 0.2964, 0.9749, 0.3129, 0.9822, 0.2964, 0.9749, 0.3129, 0.9749, 0.3129, 0.9822, 0.2964, 0.9749, 0.2964, 0.9653, 0.3129, 0.9749, 0.2964, 0.9653, 0.3129, 0.9653, 0.3129, 0.9749, 0.2964, 0.9653, 0.2964, 0.9535, 0.3129, 0.9653, 0.2964, 0.9535, 0.3129, 0.9535, 0.3129, 0.9653, 0.2964, 0.9535, 0.2964, 0.9398, 0.3129, 0.9535, 0.2964, 0.9398, 0.3129, 0.9398, 0.3129, 0.9535, 0.2964, 0.9398, 0.2964, 0.9245, 0.3129, 0.9398, 0.2964, 0.9245, 0.3129, 0.9245, 0.3129, 0.9398, 0.2964, 0.9245, 0.2964, 0.8258, 0.3129, 0.9245, 0.2964, 0.8258, 0.3129, 0.8258, 0.3129, 0.9245, 0.2964, 0.8258, 0.2964, 0.8127, 0.3129, 0.8258, 0.2964, 0.8127, 0.3129, 0.8127, 0.3129, 0.8258, 0.2964, 0.8127, 0.2964, 0.8027, 0.3129, 0.8127, 0.2964, 0.8027, 0.3129, 0.8027, 0.3129, 0.8127, 0.2964, 0.8027, 0.2964, 0.7955, 0.3129, 0.8027, 0.2964, 0.7955, 0.3129, 0.7955, 0.3129, 0.8027, 0.2964, 0.7955, 0.2964, 0.7905, 0.3129, 0.7955, 0.2964, 0.7905, 0.3129, 0.7905, 0.3129, 0.7955, 0.2964, 0.7905, 0.2964, 0.7874, 0.3129, 0.7905, 0.2964, 0.7874, 0.3129, 0.7874, 0.3129, 0.7905, 0.2964, 0.7874, 0.2964, 0.7858, 0.3129, 0.7874, 0.2964, 0.7858, 0.3129, 0.7858, 0.3129, 0.7874, 0.5446, 0.7858, 0.547, 0.7858, 0.5446, 0.8028, 0.547, 0.7858, 0.547, 0.8028, 0.5446, 0.8028, 0.547, 0.7858, 0.5495, 0.7858, 0.547, 0.8028, 0.5495, 0.7858, 0.5495, 0.8028, 0.547, 0.8028, 0.5495, 0.7858, 0.5513, 0.7858, 0.5495, 0.8028, 0.5513, 0.7858, 0.5513, 0.8029, 0.5495, 0.8028, 0.9297, 0.9222, 0.9297, 0.9199, 0.9462, 0.9222, 0.9297, 0.9199, 0.9462, 0.9199, 0.9462, 0.9222, 0.9297, 0.9199, 0.9297, 0.9158, 0.9462, 0.9199, 0.9297, 0.9158, 0.9462, 0.9158, 0.9462, 0.9199, 0.9297, 0.9158, 0.9297, 0.9092, 0.9462, 0.9158, 0.9297, 0.9092, 0.9462, 0.9092, 0.9462, 0.9158, 0.9297, 0.9092, 0.9297, 0.8995, 0.9462, 0.9092, 0.9297, 0.8995, 0.9462, 0.8995, 0.9462, 0.9092, 0.9297, 0.8995, 0.9297, 0.8859, 0.9462, 0.8995, 0.9297, 0.8859, 0.9462, 0.8859, 0.9462, 0.8995, 0.9297, 0.8859, 0.9297, 0.349, 0.9462, 0.8859, 0.9297, 0.349, 0.9462, 0.349, 0.9462, 0.8859, 0.9297, 0.349, 0.9297, 0.3388, 0.9462, 0.349, 0.9297, 0.3388, 0.9462, 0.3388, 0.9462, 0.349, 0.9297, 0.3388, 0.9297, 0.3287, 0.9462, 0.3388, 0.9297, 0.3287, 0.9462, 0.3287, 0.9462, 0.3388, 0.9297, 0.3287, 0.9297, 0.3191, 0.9462, 0.3287, 0.9297, 0.3191, 0.9462, 0.3191, 0.9462, 0.3287, 0.9297, 0.3191, 0.9297, 0.3105, 0.9462, 0.3191, 0.9297, 0.3105, 0.9462, 0.3105, 0.9462, 0.3191, 0.494, 0.7858, 0.4937, 0.7945, 0.4774, 0.7858, 0.4937, 0.7945, 0.4771, 0.7945, 0.4774, 0.7858, 0.4937, 0.7945, 0.4935, 0.8057, 0.4771, 0.7945, 0.4935, 0.8057, 0.477, 0.8057, 0.4771, 0.7945, 0.4935, 0.8057, 0.4934, 0.8196, 0.477, 0.8057, 0.4934, 0.8196, 0.4769, 0.8196, 0.477, 0.8057, 0.4934, 0.8196, 0.4935, 0.8336, 0.4769, 0.8196, 0.4935, 0.8336, 0.477, 0.8336, 0.4769, 0.8196, 0.4935, 0.8336, 0.4937, 0.8452, 0.477, 0.8336, 0.4937, 0.8452, 0.4772, 0.8452, 0.477, 0.8336, 0.4937, 0.8452, 0.494, 0.8545, 0.4772, 0.8452, 0.494, 0.8545, 0.4774, 0.8546, 0.4772, 0.8452, 0.9803, 0.9391, 0.9803, 0.9318, 0.9969, 0.9391, 0.9803, 0.9318, 0.9969, 0.9318, 0.9969, 0.9391, 0.9803, 0.9318, 0.9803, 0.9233, 0.9969, 0.9318, 0.9803, 0.9233, 0.9969, 0.9233, 0.9969, 0.9318, 0.9803, 0.9233, 0.9803, 0.9139, 0.9969, 0.9233, 0.9803, 0.9139, 0.9969, 0.9139, 0.9969, 0.9233, 0.9803, 0.9139, 0.9803, 0.904, 0.9969, 0.9139, 0.9803, 0.904, 0.9969, 0.904, 0.9969, 0.9139, 0.9803, 0.904, 0.9803, 0.6555, 0.9969, 0.904, 0.9803, 0.6555, 0.9969, 0.6555, 0.9969, 0.904, 0.9803, 0.6555, 0.9803, 0.6461, 0.9969, 0.6555, 0.9803, 0.6461, 0.9969, 0.6461, 0.9969, 0.6555, 0.9803, 0.6461, 0.9803, 0.6382, 0.9969, 0.6461, 0.9803, 0.6382, 0.9969, 0.6382, 0.9969, 0.6461, 0.9803, 0.6382, 0.9803, 0.6317, 0.9969, 0.6382, 0.9803, 0.6317, 0.9969, 0.6317, 0.9969, 0.6382, 0.9803, 0.6317, 0.9803, 0.6267, 0.9969, 0.6317, 0.9803, 0.6267, 0.9969, 0.6267, 0.9969, 0.6317, 0.9803, 0.6267, 0.9803, 0.6231, 0.9969, 0.6267, 0.9803, 0.6231, 0.9969, 0.6231, 0.9969, 0.6267, 0.9803, 0.6231, 0.9803, 0.6209, 0.9969, 0.6231, 0.9803, 0.6209, 0.9969, 0.6209, 0.9969, 0.6231, 0.5614, 0.8028, 0.5592, 0.8029, 0.5614, 0.7858, 0.5592, 0.8029, 0.5592, 0.7858, 0.5614, 0.7858, 0.5592, 0.8029, 0.5571, 0.8028, 0.5592, 0.7858, 0.5571, 0.8028, 0.5571, 0.7858, 0.5592, 0.7858, 1.0, 0.2832, 1.0, 0.2855, 0.9834, 0.2832, 1.0, 0.2855, 0.9834, 0.2855, 0.9834, 0.2832, 1.0, 0.2855, 1.0, 0.2891, 0.9834, 0.2855, 1.0, 0.2891, 0.9834, 0.2891, 0.9834, 0.2855, 1.0, 0.2891, 1.0, 0.2941, 0.9834, 0.2891, 1.0, 0.2941, 0.9834, 0.2941, 0.9834, 0.2891, 1.0, 0.2941, 1.0, 0.3006, 0.9834, 0.2941, 1.0, 0.3006, 0.9834, 0.3006, 0.9834, 0.2941, 1.0, 0.3006, 1.0, 0.3084, 0.9834, 0.3006, 1.0, 0.3084, 0.9834, 0.3084, 0.9834, 0.3006, 1.0, 0.3084, 1.0, 0.3178, 0.9834, 0.3084, 1.0, 0.3178, 0.9834, 0.3178, 0.9834, 0.3084, 1.0, 0.3178, 1.0, 0.5653, 0.9834, 0.3178, 1.0, 0.5653, 0.9834, 0.5653, 0.9834, 0.3178, 1.0, 0.5653, 1.0, 0.5726, 0.9834, 0.5653, 1.0, 0.5726, 0.9834, 0.5726, 0.9834, 0.5653, 1.0, 0.5726, 1.0, 0.5813, 0.9834, 0.5726, 1.0, 0.5813, 0.9834, 0.5813, 0.9834, 0.5726, 1.0, 0.5813, 1.0, 0.5906, 0.9834, 0.5813, 1.0, 0.5906, 0.9834, 0.5906, 0.9834, 0.5813, 1.0, 0.5906, 1.0, 0.5997, 0.9834, 0.5906, 1.0, 0.5997, 0.9834, 0.5997, 0.9834, 0.5906, 0.5112, 0.7858, 0.5108, 0.795, 0.4946, 0.7858, 0.5108, 0.795, 0.4943, 0.7951, 0.4946, 0.7858, 0.5108, 0.795, 0.5106, 0.8066, 0.4943, 0.7951, 0.5106, 0.8066, 0.4941, 0.8066, 0.4943, 0.7951, 0.5106, 0.8066, 0.5105, 0.8206, 0.4941, 0.8066, 0.5105, 0.8206, 0.494, 0.8206, 0.4941, 0.8066, 0.5105, 0.8206, 0.5106, 0.8306, 0.494, 0.8206, 0.5106, 0.8306, 0.4941, 0.8306, 0.494, 0.8206, 0.5106, 0.8306, 0.5108, 0.8401, 0.4941, 0.8306, 0.5108, 0.8401, 0.4943, 0.8401, 0.4941, 0.8306, 0.5108, 0.8401, 0.5112, 0.8487, 0.4943, 0.8401, 0.5112, 0.8487, 0.4946, 0.8487, 0.4943, 0.8401, 0.9131, 0.9255, 0.9131, 0.917, 0.9297, 0.9255, 0.9131, 0.917, 0.9297, 0.917, 0.9297, 0.9255, 0.9131, 0.917, 0.9131, 0.908, 0.9297, 0.917, 0.9131, 0.908, 0.9297, 0.908, 0.9297, 0.917, 0.9131, 0.908, 0.9131, 0.8993, 0.9297, 0.908, 0.9131, 0.8993, 0.9297, 0.8993, 0.9297, 0.908, 0.9131, 0.8993, 0.9131, 0.8917, 0.9297, 0.8993, 0.9131, 0.8917, 0.9297, 0.8917, 0.9297, 0.8993, 0.9131, 0.8917, 0.9131, 0.3461, 0.9297, 0.8917, 0.9131, 0.3461, 0.9297, 0.3461, 0.9297, 0.8917, 0.9131, 0.3461, 0.9131, 0.339, 0.9297, 0.3461, 0.9131, 0.339, 0.9297, 0.339, 0.9297, 0.3461, 0.9131, 0.339, 0.9131, 0.3318, 0.9297, 0.339, 0.9131, 0.3318, 0.9297, 0.3318, 0.9297, 0.339, 0.9131, 0.3318, 0.9131, 0.3249, 0.9297, 0.3318, 0.9131, 0.3249, 0.9297, 0.3249, 0.9297, 0.3318, 0.9131, 0.3249, 0.9131, 0.3188, 0.9297, 0.3249, 0.9131, 0.3188, 0.9297, 0.3188, 0.9297, 0.3249, 0.9131, 0.3188, 0.9131, 0.3138, 0.9297, 0.3188, 0.9131, 0.3138, 0.9297, 0.3138, 0.9297, 0.3188, 0.9131, 0.3138, 0.9131, 0.3105, 0.9297, 0.3138, 0.9131, 0.3105, 0.9297, 0.3105, 0.9297, 0.3138, 0.5571, 0.8029, 0.555, 0.8029, 0.5571, 0.7858, 0.555, 0.8029, 0.555, 0.7859, 0.5571, 0.7858, 0.555, 0.8029, 0.5528, 0.8029, 0.555, 0.7859, 0.5528, 0.8029, 0.5528, 0.7859, 0.555, 0.7859, 0.5528, 0.8029, 0.5513, 0.8028, 0.5528, 0.7859, 0.5513, 0.8028, 0.5513, 0.7858, 0.5528, 0.7859, 0.3129, 0.9791, 0.3129, 0.9766, 0.3295, 0.9791, 0.3129, 0.9766, 0.3295, 0.9766, 0.3295, 0.9791, 0.3129, 0.9766, 0.3129, 0.9729, 0.3295, 0.9766, 0.3129, 0.9729, 0.3295, 0.9729, 0.3295, 0.9766, 0.3129, 0.9729, 0.3129, 0.9676, 0.3295, 0.9729, 0.3129, 0.9676, 0.3295, 0.9676, 0.3295, 0.9729, 0.3129, 0.9676, 0.3129, 0.9607, 0.3295, 0.9676, 0.3129, 0.9607, 0.3295, 0.9607, 0.3295, 0.9676, 0.3129, 0.9607, 0.3129, 0.9518, 0.3295, 0.9607, 0.3129, 0.9518, 0.3295, 0.9518, 0.3295, 0.9607, 0.3129, 0.9518, 0.3129, 0.861, 0.3295, 0.9518, 0.3129, 0.861, 0.3295, 0.861, 0.3295, 0.9518, 0.3129, 0.861, 0.3129, 0.8371, 0.3295, 0.861, 0.3129, 0.8371, 0.3295, 0.8371, 0.3295, 0.861, 0.3129, 0.8371, 0.3129, 0.8181, 0.3295, 0.8371, 0.3129, 0.8181, 0.3295, 0.8181, 0.3295, 0.8371, 0.3129, 0.8181, 0.3129, 0.8036, 0.3295, 0.8181, 0.3129, 0.8036, 0.3295, 0.8036, 0.3295, 0.8181, 0.3129, 0.8036, 0.3129, 0.793, 0.3295, 0.8036, 0.3129, 0.793, 0.3295, 0.793, 0.3295, 0.8036, 0.3129, 0.793, 0.3129, 0.7858, 0.3295, 0.793, 0.3129, 0.7858, 0.3295, 0.7858, 0.3295, 0.793, 0.5446, 0.7858, 0.5445, 0.7934, 0.5281, 0.7858, 0.5445, 0.7934, 0.528, 0.7934, 0.5281, 0.7858, 0.5445, 0.7934, 0.5445, 0.8027, 0.528, 0.7934, 0.5445, 0.8027, 0.5279, 0.8027, 0.528, 0.7934, 0.5445, 0.8027, 0.5446, 0.8157, 0.5279, 0.8027, 0.5446, 0.8157, 0.5281, 0.8158, 0.5279, 0.8027, 0.9669, 0.6209, 0.9669, 0.6111, 0.9834, 0.6209, 0.9669, 0.6111, 0.9834, 0.6111, 0.9834, 0.6209, 0.9669, 0.6111, 0.9669, 0.5971, 0.9834, 0.6111, 0.9669, 0.5971, 0.9834, 0.5971, 0.9834, 0.6111, 0.9669, 0.5971, 0.9669, 0.5804, 0.9834, 0.5971, 0.9669, 0.5804, 0.9834, 0.5804, 0.9834, 0.5971, 0.9669, 0.5804, 0.9669, 0.5624, 0.9834, 0.5804, 0.9669, 0.5624, 0.9834, 0.5624, 0.9834, 0.5804, 0.9669, 0.5624, 0.9669, 0.5447, 0.9834, 0.5624, 0.9669, 0.5447, 0.9834, 0.5447, 0.9834, 0.5624, 0.9669, 0.5447, 0.9669, 0.5288, 0.9834, 0.5447, 0.9669, 0.5288, 0.9834, 0.5288, 0.9834, 0.5447, 0.3977, 0.8415, 0.3979, 0.8617, 0.3812, 0.8415, 0.3979, 0.8617, 0.3814, 0.8617, 0.3812, 0.8415, 0.3979, 0.8617, 0.3984, 0.8814, 0.3814, 0.8617, 0.3984, 0.8814, 0.3818, 0.8814, 0.3814, 0.8617, 0.3984, 0.8814, 0.399, 0.8995, 0.3818, 0.8814, 0.399, 0.8995, 0.3825, 0.8995, 0.3818, 0.8814, 0.3295, 0.9379, 0.3295, 0.9196, 0.346, 0.9379, 0.3295, 0.9196, 0.346, 0.9196, 0.346, 0.9379, 0.3295, 0.9196, 0.3295, 0.8992, 0.346, 0.9196, 0.3295, 0.8992, 0.346, 0.8992, 0.346, 0.9196, 0.3295, 0.8992, 0.3295, 0.8779, 0.346, 0.8992, 0.3295, 0.8779, 0.346, 0.8779, 0.346, 0.8992, 0.3295, 0.8779, 0.3295, 0.857, 0.346, 0.8779, 0.3295, 0.857, 0.346, 0.857, 0.346, 0.8779, 0.3295, 0.857, 0.3295, 0.8369, 0.346, 0.857, 0.3295, 0.8369, 0.346, 0.8369, 0.346, 0.857, 0.3295, 0.8369, 0.3295, 0.8178, 0.346, 0.8369, 0.3295, 0.8178, 0.346, 0.8178, 0.346, 0.8369, 0.3295, 0.8178, 0.3295, 0.8005, 0.346, 0.8178, 0.3295, 0.8005, 0.346, 0.8005, 0.346, 0.8178, 0.3295, 0.8005, 0.3295, 0.7858, 0.346, 0.8005, 0.3295, 0.7858, 0.346, 0.7858, 0.346, 0.8005, 0.3646, 0.7859, 0.3636, 0.8028, 0.3481, 0.7858, 0.3636, 0.8028, 0.3471, 0.8026, 0.3481, 0.7858, 0.3636, 0.8028, 0.3629, 0.8215, 0.3471, 0.8026, 0.3629, 0.8215, 0.3464, 0.8214, 0.3471, 0.8026, 0.3629, 0.8215, 0.3625, 0.8415, 0.3464, 0.8214, 0.3625, 0.8415, 0.346, 0.8414, 0.3464, 0.8214, 0.3625, 0.8415, 0.3626, 0.8617, 0.346, 0.8414, 0.3626, 0.8617, 0.3461, 0.8616, 0.346, 0.8414, 0.3626, 0.8617, 0.363, 0.8814, 0.3461, 0.8616, 0.363, 0.8814, 0.3465, 0.8813, 0.3461, 0.8616, 0.363, 0.8814, 0.3637, 0.8995, 0.3465, 0.8813, 0.3637, 0.8995, 0.3472, 0.8994, 0.3465, 0.8813, 0.3637, 0.8995, 0.3646, 0.9153, 0.3472, 0.8994, 0.3646, 0.9153, 0.3481, 0.9152, 0.3472, 0.8994, 0.3646, 0.9231, 0.3646, 0.9063, 0.3812, 0.9231, 0.3646, 0.9063, 0.3812, 0.9063, 0.3812, 0.9231, 0.3646, 0.9063, 0.3646, 0.8875, 0.3812, 0.9063, 0.3646, 0.8875, 0.3812, 0.8875, 0.3812, 0.9063, 0.3646, 0.8875, 0.3646, 0.8676, 0.3812, 0.8875, 0.3646, 0.8676, 0.3812, 0.8676, 0.3812, 0.8875, 0.3646, 0.8676, 0.3646, 0.8467, 0.3812, 0.8676, 0.3646, 0.8467, 0.3812, 0.8467, 0.3812, 0.8676, 0.3646, 0.8467, 0.3646, 0.8253, 0.3812, 0.8467, 0.3646, 0.8253, 0.3812, 0.8253, 0.3812, 0.8467, 0.3646, 0.8253, 0.3646, 0.8045, 0.3812, 0.8253, 0.3646, 0.8045, 0.3812, 0.8045, 0.3812, 0.8253, 0.3646, 0.8045, 0.3646, 0.7858, 0.3812, 0.8045, 0.3646, 0.7858, 0.3812, 0.7858, 0.3812, 0.8045, 0.399, 0.7858, 0.3984, 0.8027, 0.3825, 0.7858, 0.3984, 0.8027, 0.3818, 0.8027, 0.3825, 0.7858, 0.3984, 0.8027, 0.3979, 0.8215, 0.3818, 0.8027, 0.3979, 0.8215, 0.3814, 0.8215, 0.3818, 0.8027, 0.3979, 0.8215, 0.3977, 0.8415, 0.3814, 0.8215, 0.3977, 0.8415, 0.3812, 0.8415, 0.3814, 0.8215, 0.3441, 0.3479, 0.3353, 0.357, 0.3222, 0.3603, 0.3494, 0.3345, 0.3441, 0.3479, 0.3222, 0.3603, 0.3494, 0.3345, 0.3222, 0.3603, 0.3094, 0.3588, 0.3494, 0.3345, 0.3094, 0.3588, 0.3003, 0.3544, 0.3494, 0.3345, 0.3003, 0.3544, 0.2942, 0.3473, 0.3494, 0.3345, 0.2942, 0.3473, 0.2906, 0.3378, 0.3494, 0.3345, 0.2906, 0.3378, 0.2888, 0.3261, 0.352, 0.3181, 0.3494, 0.3345, 0.2888, 0.3261, 0.352, 0.3181, 0.2888, 0.3261, 0.2881, 0.3125, 0.3529, 0.3, 0.352, 0.3181, 0.2881, 0.3125, 0.3529, 0.3, 0.2881, 0.3125, 0.2881, 0.2971, 0.3528, 0.2818, 0.3529, 0.3, 0.2881, 0.2971, 0.3528, 0.2818, 0.2881, 0.2971, 0.2883, 0.1983, 0.3525, 0.2647, 0.3528, 0.2818, 0.2883, 0.1983, 0.3528, 0.1201, 0.3525, 0.2647, 0.2883, 0.1983, 0.3528, 0.1201, 0.2883, 0.1983, 0.2884, 0.1852, 0.3528, 0.1201, 0.2884, 0.1852, 0.2886, 0.1752, 0.3528, 0.1201, 0.2886, 0.1752, 0.2886, 0.1679, 0.3528, 0.1201, 0.2886, 0.1679, 0.2883, 0.163, 0.3528, 0.1201, 0.2883, 0.163, 0.2875, 0.1599, 0.3528, 0.1201, 0.2875, 0.1599, 0.286, 0.1584, 0.3529, 0.09179, 0.3528, 0.1201, 0.286, 0.1584, 0.3529, 0.09179, 0.286, 0.1584, 0.2836, 0.1579, 0.3528, 0.07078, 0.3529, 0.09179, 0.2836, 0.1579, 0.3528, 0.07078, 0.2836, 0.1579, 0.2811, 0.1581, 0.3519, 0.05533, 0.3528, 0.07078, 0.2811, 0.1581, 0.3499, 0.04371, 0.3519, 0.05533, 0.2811, 0.1581, 0.3463, 0.03421, 0.3499, 0.04371, 0.2811, 0.1581, 0.3405, 0.02511, 0.3463, 0.03421, 0.2811, 0.1581, 0.332, 0.01468, 0.3405, 0.02511, 0.2811, 0.1581, 0.3248, 0.008848, 0.332, 0.01468, 0.2811, 0.1581, 0.3177, 0.004826, 0.3248, 0.008848, 0.2811, 0.1581, 0.3104, 0.002283, 0.3177, 0.004826, 0.2811, 0.1581, 0.3029, 0.0008843, 0.3104, 0.002283, 0.2811, 0.1581, 0.295, 0.0002946, 0.3029, 0.0008843, 0.2811, 0.1581, 0.2864, 0.0001799, 0.295, 0.0002946, 0.2811, 0.1581, 0.277, 0.0002059, 0.2864, 0.0001799, 0.2811, 0.1581, 0.1624, 0.0001636, 0.277, 0.0002059, 0.2811, 0.1581, 0.1624, 0.0001636, 0.2811, 0.1581, 0.2793, 0.1589, 0.1624, 0.0001636, 0.2793, 0.1589, 0.2781, 0.161, 0.05889, 0.0, 0.1624, 0.0001636, 0.2781, 0.161, 0.05889, 0.0, 0.2781, 0.161, 0.2773, 0.1651, 0.05889, 0.0, 0.2773, 0.1651, 0.277, 0.1717, 0.05889, 0.0, 0.277, 0.1717, 0.2768, 0.1814, 0.05889, 0.0, 0.2768, 0.1814, 0.2768, 0.195, 0.05889, 0.0, 0.2768, 0.195, 0.2762, 0.7347, 0.04907, 0.0007442, 0.05889, 0.0, 0.2762, 0.7347, 0.03944, 0.003146, 0.04907, 0.0007442, 0.2762, 0.7347, 0.03022, 0.007414, 0.03944, 0.003146, 0.2762, 0.7347, 0.03246, 0.3553, 0.01986, 0.3518, 0.01113, 0.3424, 0.03246, 0.3553, 0.01113, 0.3424, 0.005589, 0.3286, 0.0415, 0.3542, 0.03246, 0.3553, 0.005589, 0.3286, 0.04894, 0.3506, 0.0415, 0.3542, 0.005589, 0.3286, 0.05487, 0.344, 0.04894, 0.3506, 0.005589, 0.3286, 0.05936, 0.3338, 0.05487, 0.344, 0.005589, 0.3286, 0.06249, 0.3195, 0.05936, 0.3338, 0.005589, 0.3286, 0.06249, 0.3195, 0.005589, 0.3286, 0.002511, 0.312, 0.06432, 0.3007, 0.06249, 0.3195, 0.002511, 0.312, 0.06432, 0.3007, 0.002511, 0.312, 0.001195, 0.2941, 0.06495, 0.2767, 0.06432, 0.3007, 0.001195, 0.2941, 0.06495, 0.2767, 0.001195, 0.2941, 0.0009323, 0.2764, 0.06508, 0.1855, 0.06495, 0.2767, 0.0009323, 0.2764, 0.06508, 0.1855, 0.0009323, 0.2764, 0.001016, 0.2605, 0.06508, 0.1855, 0.001016, 0.2605, 0.001228, 0.1184, 0.06511, 0.1765, 0.06508, 0.1855, 0.001228, 0.1184, 0.06522, 0.1696, 0.06511, 0.1765, 0.001228, 0.1184, 0.06554, 0.1643, 0.06522, 0.1696, 0.001228, 0.1184, 0.06616, 0.1606, 0.06554, 0.1643, 0.001228, 0.1184, 0.06718, 0.1583, 0.06616, 0.1606, 0.001228, 0.1184, 0.06872, 0.157, 0.06718, 0.1583, 0.001228, 0.1184, 0.06872, 0.157, 0.001228, 0.1184, 0.001097, 0.1013, 0.06872, 0.157, 0.001097, 0.1013, 0.0007492, 0.08903, 0.07089, 0.1566, 0.06872, 0.157, 0.0007492, 0.08903, 0.07089, 0.1566, 0.0007492, 0.08903, 0.0003449, 0.08003, 0.07089, 0.1566, 0.0003449, 0.08003, 4.187e-05, 0.07283, 0.07089, 0.1566, 4.187e-05, 0.07283, 0.0, 0.06596, 0.07089, 0.1566, 0.0, 0.06596, 0.0003776, 0.05793, 0.07089, 0.1566, 0.0003776, 0.05793, 0.001334, 0.04729, 0.07089, 0.1566, 0.001334, 0.04729, 0.006952, 0.03348, 0.07089, 0.1566, 0.006952, 0.03348, 0.01377, 0.02237, 0.07089, 0.1566, 0.01377, 0.02237, 0.0216, 0.01375, 0.07089, 0.1566, 0.0216, 0.01375, 0.03022, 0.007414, 0.07298, 0.1578, 0.07089, 0.1566, 0.03022, 0.007414, 0.03022, 0.007414, 0.2762, 0.7347, 0.2755, 0.7449, 0.1328, 0.784, 0.1192, 0.7858, 0.1095, 0.784, 0.1328, 0.784, 0.1095, 0.784, 0.1004, 0.7794, 0.1328, 0.784, 0.1004, 0.7794, 0.09215, 0.7725, 0.1441, 0.7791, 0.1328, 0.784, 0.09215, 0.7725, 0.1532, 0.7721, 0.1441, 0.7791, 0.09215, 0.7725, 0.1532, 0.7721, 0.09215, 0.7725, 0.08518, 0.7643, 0.1602, 0.7637, 0.1532, 0.7721, 0.08518, 0.7643, 0.1651, 0.7548, 0.1602, 0.7637, 0.08518, 0.7643, 0.1651, 0.7548, 0.08518, 0.7643, 0.07979, 0.7556, 0.1679, 0.7464, 0.1651, 0.7548, 0.07979, 0.7556, 0.1689, 0.7391, 0.1679, 0.7464, 0.07979, 0.7556, 0.1693, 0.4904, 0.1689, 0.7391, 0.07979, 0.7556, 0.1693, 0.4904, 0.07979, 0.7556, 0.07631, 0.747, 0.1693, 0.4904, 0.07631, 0.747, 0.07508, 0.7395, 0.1693, 0.4904, 0.07508, 0.7395, 0.07536, 0.1933, 0.1693, 0.481, 0.1693, 0.4904, 0.07536, 0.1933, 0.1693, 0.4731, 0.1693, 0.481, 0.07536, 0.1933, 0.1695, 0.4666, 0.1693, 0.4731, 0.07536, 0.1933, 0.1699, 0.4616, 0.1695, 0.4666, 0.07536, 0.1933, 0.1708, 0.4581, 0.1699, 0.4616, 0.07536, 0.1933, 0.1723, 0.4559, 0.1708, 0.4581, 0.07536, 0.1933, 0.1744, 0.4552, 0.1723, 0.4559, 0.07536, 0.1933, 0.1765, 0.4559, 0.1744, 0.4552, 0.07536, 0.1933, 0.1765, 0.4559, 0.07536, 0.1933, 0.07542, 0.1862, 0.1765, 0.4559, 0.07542, 0.1862, 0.07551, 0.179, 0.1765, 0.4559, 0.07551, 0.179, 0.07545, 0.1721, 0.1781, 0.4581, 0.1765, 0.4559, 0.07545, 0.1721, 0.1781, 0.4581, 0.07545, 0.1721, 0.07512, 0.166, 0.2623, 0.7719, 0.2537, 0.7782, 0.2428, 0.7823, 0.2687, 0.764, 0.2623, 0.7719, 0.2428, 0.7823, 0.273, 0.7548, 0.2687, 0.764, 0.2428, 0.7823, 0.273, 0.7548, 0.2428, 0.7823, 0.2293, 0.7837, 0.2755, 0.7449, 0.273, 0.7548, 0.2293, 0.7837, 0.2755, 0.7449, 0.2293, 0.7837, 0.2157, 0.7825, 0.2755, 0.7449, 0.2157, 0.7825, 0.2045, 0.779, 0.2755, 0.7449, 0.2045, 0.779, 0.1955, 0.7736, 0.2755, 0.7449, 0.1955, 0.7736, 0.1887, 0.7666, 0.2755, 0.7449, 0.1887, 0.7666, 0.184, 0.7583, 0.2755, 0.7449, 0.184, 0.7583, 0.1813, 0.7491, 0.2755, 0.7449, 0.1813, 0.7491, 0.1804, 0.7392, 0.2755, 0.7449, 0.1804, 0.7392, 0.1808, 0.4904, 0.2755, 0.7449, 0.1808, 0.4904, 0.1807, 0.481, 0.2755, 0.7449, 0.1807, 0.481, 0.1805, 0.4731, 0.2755, 0.7449, 0.1805, 0.4731, 0.1801, 0.4666, 0.1781, 0.4581, 0.07512, 0.166, 0.07434, 0.1611, 0.2755, 0.7449, 0.1801, 0.4666, 0.1793, 0.4616, 0.07434, 0.1611, 0.07298, 0.1578, 0.03022, 0.007414, 0.1781, 0.4581, 0.07434, 0.1611, 0.03022, 0.007414, 0.1781, 0.4581, 0.03022, 0.007414, 0.2755, 0.7449, 0.1781, 0.4581, 0.2755, 0.7449, 0.1793, 0.4616, 0.7439, 0.8024, 0.7277, 0.7909, 0.7159, 0.7744, 0.7633, 0.809, 0.7439, 0.8024, 0.7159, 0.7744, 0.7633, 0.809, 0.7159, 0.7744, 0.7086, 0.7541, 0.7847, 0.811, 0.7633, 0.809, 0.7086, 0.7541, 0.7847, 0.811, 0.7086, 0.7541, 0.7057, 0.7316, 0.8066, 0.8087, 0.7847, 0.811, 0.7057, 0.7316, 0.8066, 0.8087, 0.7057, 0.7316, 0.7069, 0.7082, 0.8279, 0.8025, 0.8066, 0.8087, 0.7069, 0.7082, 0.8279, 0.8025, 0.7069, 0.7082, 0.7119, 0.6855, 0.847, 0.7927, 0.8279, 0.8025, 0.7119, 0.6855, 0.8629, 0.7796, 0.847, 0.7927, 0.7119, 0.6855, 0.8747, 0.7631, 0.8629, 0.7796, 0.7119, 0.6855, 0.8825, 0.7437, 0.8747, 0.7631, 0.7119, 0.6855, 0.8865, 0.7225, 0.8825, 0.7437, 0.7119, 0.6855, 0.8865, 0.7225, 0.7119, 0.6855, 0.7206, 0.665, 0.8865, 0.7007, 0.8865, 0.7225, 0.7206, 0.665, 0.8865, 0.7007, 0.7206, 0.665, 0.7327, 0.6481, 0.8865, 0.7007, 0.7327, 0.6481, 0.7482, 0.6354, 0.8865, 0.7007, 0.7482, 0.6354, 0.7666, 0.6267, 0.8865, 0.7007, 0.7666, 0.6267, 0.7868, 0.6219, 0.8865, 0.7007, 0.7868, 0.6219, 0.8075, 0.6213, 0.8825, 0.6796, 0.8865, 0.7007, 0.8075, 0.6213, 0.8825, 0.6796, 0.8075, 0.6213, 0.8278, 0.6247, 0.8745, 0.6604, 0.8825, 0.6796, 0.8278, 0.6247, 0.8745, 0.6604, 0.8278, 0.6247, 0.8465, 0.6324, 0.8624, 0.6443, 0.8745, 0.6604, 0.8465, 0.6324, 0.697, 0.4379, 0.675, 0.4255, 0.6882, 0.4288, 0.7022, 0.4513, 0.675, 0.4255, 0.697, 0.4379, 0.7022, 0.4513, 0.6623, 0.427, 0.675, 0.4255, 0.7022, 0.4513, 0.6532, 0.4314, 0.6623, 0.427, 0.7022, 0.4513, 0.6471, 0.4385, 0.6532, 0.4314, 0.7022, 0.4513, 0.6435, 0.448, 0.6471, 0.4385, 0.7022, 0.4513, 0.6416, 0.4596, 0.6435, 0.448, 0.7049, 0.4677, 0.6416, 0.4596, 0.7022, 0.4513, 0.7049, 0.4677, 0.641, 0.4733, 0.6416, 0.4596, 0.7057, 0.4857, 0.641, 0.4733, 0.7049, 0.4677, 0.7057, 0.4857, 0.6409, 0.4887, 0.641, 0.4733, 0.7056, 0.504, 0.6409, 0.4887, 0.7057, 0.4857, 0.7056, 0.504, 0.6412, 0.5875, 0.6409, 0.4887, 0.7054, 0.5211, 0.6412, 0.5875, 0.7056, 0.504, 0.7056, 0.6657, 0.6412, 0.5875, 0.7054, 0.5211, 0.7056, 0.6657, 0.6413, 0.6006, 0.6412, 0.5875, 0.7056, 0.6657, 0.6414, 0.6106, 0.6413, 0.6006, 0.7056, 0.6657, 0.6415, 0.6178, 0.6414, 0.6106, 0.7056, 0.6657, 0.6411, 0.6228, 0.6415, 0.6178, 0.7056, 0.6657, 0.6403, 0.6259, 0.6411, 0.6228, 0.7056, 0.6657, 0.6388, 0.6274, 0.6403, 0.6259, 0.7057, 0.694, 0.6388, 0.6274, 0.7056, 0.6657, 0.7057, 0.694, 0.6364, 0.6278, 0.6388, 0.6274, 0.7056, 0.715, 0.6364, 0.6278, 0.7057, 0.694, 0.7056, 0.715, 0.6339, 0.6277, 0.6364, 0.6278, 0.7048, 0.7305, 0.6339, 0.6277, 0.7056, 0.715, 0.7028, 0.7421, 0.6339, 0.6277, 0.7048, 0.7305, 0.6991, 0.7516, 0.6339, 0.6277, 0.7028, 0.7421, 0.6933, 0.7607, 0.6339, 0.6277, 0.6991, 0.7516, 0.6849, 0.7711, 0.6339, 0.6277, 0.6933, 0.7607, 0.6776, 0.7769, 0.6339, 0.6277, 0.6849, 0.7711, 0.6705, 0.781, 0.6339, 0.6277, 0.6776, 0.7769, 0.6633, 0.7835, 0.6339, 0.6277, 0.6705, 0.781, 0.6558, 0.7849, 0.6339, 0.6277, 0.6633, 0.7835, 0.6478, 0.7855, 0.6339, 0.6277, 0.6558, 0.7849, 0.6392, 0.7856, 0.6339, 0.6277, 0.6478, 0.7855, 0.6298, 0.7856, 0.6339, 0.6277, 0.6392, 0.7856, 0.5152, 0.7856, 0.6339, 0.6277, 0.6298, 0.7856, 0.5152, 0.7856, 0.6321, 0.6269, 0.6339, 0.6277, 0.5152, 0.7856, 0.6309, 0.6248, 0.6321, 0.6269, 0.4118, 0.7858, 0.6309, 0.6248, 0.5152, 0.7856, 0.4118, 0.7858, 0.6302, 0.6207, 0.6309, 0.6248, 0.4118, 0.7858, 0.6298, 0.6141, 0.6302, 0.6207, 0.4118, 0.7858, 0.6297, 0.6043, 0.6298, 0.6141, 0.4118, 0.7858, 0.6297, 0.5907, 0.6297, 0.6043, 0.4118, 0.7858, 0.6291, 0.05104, 0.6297, 0.5907, 0.4019, 0.785, 0.6291, 0.05104, 0.4118, 0.7858, 0.3923, 0.7826, 0.6291, 0.05104, 0.4019, 0.785, 0.3831, 0.7784, 0.6291, 0.05104, 0.3923, 0.7826, 0.3853, 0.4305, 0.364, 0.4434, 0.3727, 0.434, 0.3853, 0.4305, 0.3585, 0.4571, 0.364, 0.4434, 0.3944, 0.4316, 0.3585, 0.4571, 0.3853, 0.4305, 0.4018, 0.4352, 0.3585, 0.4571, 0.3944, 0.4316, 0.4077, 0.4418, 0.3585, 0.4571, 0.4018, 0.4352, 0.4122, 0.452, 0.3585, 0.4571, 0.4077, 0.4418, 0.4154, 0.4663, 0.3585, 0.4571, 0.4122, 0.452, 0.4154, 0.4663, 0.3554, 0.4738, 0.3585, 0.4571, 0.4172, 0.4851, 0.3554, 0.4738, 0.4154, 0.4663, 0.4172, 0.4851, 0.3541, 0.4917, 0.3554, 0.4738, 0.4178, 0.5091, 0.3541, 0.4917, 0.4172, 0.4851, 0.4178, 0.5091, 0.3538, 0.5094, 0.3541, 0.4917, 0.4179, 0.6003, 0.3538, 0.5094, 0.4178, 0.5091, 0.4179, 0.6003, 0.3539, 0.5253, 0.3538, 0.5094, 0.4179, 0.6003, 0.3541, 0.6674, 0.3539, 0.5253, 0.418, 0.6092, 0.3541, 0.6674, 0.4179, 0.6003, 0.4181, 0.6162, 0.3541, 0.6674, 0.418, 0.6092, 0.4184, 0.6215, 0.3541, 0.6674, 0.4181, 0.6162, 0.419, 0.6252, 0.3541, 0.6674, 0.4184, 0.6215, 0.42, 0.6275, 0.3541, 0.6674, 0.419, 0.6252, 0.4216, 0.6288, 0.3541, 0.6674, 0.42, 0.6275, 0.4216, 0.6288, 0.354, 0.6845, 0.3541, 0.6674, 0.4216, 0.6288, 0.3536, 0.6968, 0.354, 0.6845, 0.4238, 0.6292, 0.3536, 0.6968, 0.4216, 0.6288, 0.4238, 0.6292, 0.3532, 0.7058, 0.3536, 0.6968, 0.4238, 0.6292, 0.3529, 0.713, 0.3532, 0.7058, 0.4238, 0.6292, 0.3529, 0.7198, 0.3529, 0.713, 0.4238, 0.6292, 0.3532, 0.7279, 0.3529, 0.7198, 0.4238, 0.6292, 0.3542, 0.7385, 0.3532, 0.7279, 0.4238, 0.6292, 0.3598, 0.7523, 0.3542, 0.7385, 0.4238, 0.6292, 0.3666, 0.7634, 0.3598, 0.7523, 0.4238, 0.6292, 0.3745, 0.772, 0.3666, 0.7634, 0.4238, 0.6292, 0.3831, 0.7784, 0.3745, 0.772, 0.4258, 0.628, 0.3831, 0.7784, 0.4238, 0.6292, 0.3831, 0.7784, 0.6283, 0.04086, 0.6291, 0.05104, 0.4856, 0.001795, 0.4623, 0.001748, 0.472, 0.0, 0.4856, 0.001795, 0.4532, 0.006433, 0.4623, 0.001748, 0.4856, 0.001795, 0.445, 0.01327, 0.4532, 0.006433, 0.497, 0.006651, 0.445, 0.01327, 0.4856, 0.001795, 0.5061, 0.01371, 0.445, 0.01327, 0.497, 0.006651, 0.5061, 0.01371, 0.438, 0.02146, 0.445, 0.01327, 0.513, 0.0221, 0.438, 0.02146, 0.5061, 0.01371, 0.5179, 0.03096, 0.438, 0.02146, 0.513, 0.0221, 0.5179, 0.03096, 0.4327, 0.03022, 0.438, 0.02146, 0.5208, 0.03943, 0.4327, 0.03022, 0.5179, 0.03096, 0.5218, 0.04665, 0.4327, 0.03022, 0.5208, 0.03943, 0.5221, 0.2954, 0.4327, 0.03022, 0.5218, 0.04665, 0.5221, 0.2954, 0.4292, 0.03876, 0.4327, 0.03022, 0.5221, 0.2954, 0.4279, 0.04629, 0.4292, 0.03876, 0.5221, 0.2954, 0.4282, 0.5925, 0.4279, 0.04629, 0.5221, 0.3048, 0.4282, 0.5925, 0.5221, 0.2954, 0.5221, 0.3127, 0.4282, 0.5925, 0.5221, 0.3048, 0.5223, 0.3192, 0.4282, 0.5925, 0.5221, 0.3127, 0.5228, 0.3242, 0.4282, 0.5925, 0.5223, 0.3192, 0.5237, 0.3277, 0.4282, 0.5925, 0.5228, 0.3242, 0.5251, 0.3298, 0.4282, 0.5925, 0.5237, 0.3277, 0.5272, 0.3305, 0.4282, 0.5925, 0.5251, 0.3298, 0.5294, 0.3298, 0.4282, 0.5925, 0.5272, 0.3305, 0.5294, 0.3298, 0.4283, 0.5996, 0.4282, 0.5925, 0.5294, 0.3298, 0.4284, 0.6068, 0.4283, 0.5996, 0.5294, 0.3298, 0.4283, 0.6137, 0.4284, 0.6068, 0.531, 0.3277, 0.4283, 0.6137, 0.5294, 0.3298, 0.531, 0.3277, 0.428, 0.6198, 0.4283, 0.6137, 0.6152, 0.01385, 0.5956, 0.0035, 0.6066, 0.007592, 0.6215, 0.02179, 0.5956, 0.0035, 0.6152, 0.01385, 0.6258, 0.03096, 0.5956, 0.0035, 0.6215, 0.02179, 0.6258, 0.03096, 0.5821, 0.002047, 0.5956, 0.0035, 0.6283, 0.04086, 0.5821, 0.002047, 0.6258, 0.03096, 0.6283, 0.04086, 0.5686, 0.003291, 0.5821, 0.002047, 0.6283, 0.04086, 0.5573, 0.006766, 0.5686, 0.003291, 0.6283, 0.04086, 0.5484, 0.01216, 0.5573, 0.006766, 0.6283, 0.04086, 0.5416, 0.01916, 0.5484, 0.01216, 0.6283, 0.04086, 0.5369, 0.02744, 0.5416, 0.01916, 0.6283, 0.04086, 0.5341, 0.03671, 0.5369, 0.02744, 0.6283, 0.04086, 0.5333, 0.04663, 0.5341, 0.03671, 0.6283, 0.04086, 0.5336, 0.2954, 0.5333, 0.04663, 0.6283, 0.04086, 0.5336, 0.3048, 0.5336, 0.2954, 0.6283, 0.04086, 0.5334, 0.3127, 0.5336, 0.3048, 0.6283, 0.04086, 0.5329, 0.3192, 0.5334, 0.3127, 0.531, 0.3277, 0.4272, 0.6247, 0.428, 0.6198, 0.6283, 0.04086, 0.5321, 0.3242, 0.5329, 0.3192, 0.4272, 0.6247, 0.3831, 0.7784, 0.4258, 0.628, 0.531, 0.3277, 0.3831, 0.7784, 0.4272, 0.6247, 0.531, 0.3277, 0.6283, 0.04086, 0.3831, 0.7784, 0.531, 0.3277, 0.5321, 0.3242, 0.6283, 0.04086, 0.03818, 0.7944, 0.01017, 0.8224, 0.02197, 0.8059, 0.05762, 0.7878, 0.01017, 0.8224, 0.03818, 0.7944, 0.05762, 0.7878, 0.002922, 0.8427, 0.01017, 0.8224, 0.07897, 0.7858, 0.002922, 0.8427, 0.05762, 0.7878, 0.07897, 0.7858, 0.0, 0.8652, 0.002922, 0.8427, 0.1009, 0.7881, 0.0, 0.8652, 0.07897, 0.7858, 0.1009, 0.7881, 0.001174, 0.8886, 0.0, 0.8652, 0.1221, 0.7943, 0.001174, 0.8886, 0.1009, 0.7881, 0.1221, 0.7943, 0.006216, 0.9113, 0.001174, 0.8886, 0.1413, 0.8041, 0.006216, 0.9113, 0.1221, 0.7943, 0.1572, 0.8172, 0.006216, 0.9113, 0.1413, 0.8041, 0.1689, 0.8337, 0.006216, 0.9113, 0.1572, 0.8172, 0.1768, 0.8531, 0.006216, 0.9113, 0.1689, 0.8337, 0.1808, 0.8743, 0.006216, 0.9113, 0.1768, 0.8531, 0.1808, 0.8743, 0.01489, 0.9318, 0.006216, 0.9113, 0.1808, 0.8961, 0.01489, 0.9318, 0.1808, 0.8743, 0.1808, 0.8961, 0.02698, 0.9487, 0.01489, 0.9318, 0.1808, 0.8961, 0.04251, 0.9613, 0.02698, 0.9487, 0.1808, 0.8961, 0.0609, 0.9701, 0.04251, 0.9613, 0.1808, 0.8961, 0.08105, 0.9748, 0.0609, 0.9701, 0.1808, 0.8961, 0.1018, 0.9755, 0.08105, 0.9748, 0.1768, 0.9172, 0.1018, 0.9755, 0.1808, 0.8961, 0.1768, 0.9172, 0.1221, 0.9721, 0.1018, 0.9755, 0.1688, 0.9363, 0.1221, 0.9721, 0.1768, 0.9172, 0.1688, 0.9363, 0.1407, 0.9644, 0.1221, 0.9721, 0.1566, 0.9524, 0.1407, 0.9644, 0.1688, 0.9363])
me_box01.materials.append(mat_1___default)
me_box01.use_remesh_preserve_volume = False
me_box01.use_remesh_preserve_attributes = False
me_box01.use_mirror_vertex_groups = False
me_box01.update()
arm_armature = bpy.data.armatures.new('Armature')  # bones are not reproduced

# ---- objects
ob_armature = bpy.data.objects.new('Armature', arm_armature)
ob_box01 = bpy.data.objects.new('Box01', me_box01)
ob_lamp = bpy.data.objects.new('Lamp', light_lamp)
ob_camera = bpy.data.objects.new('Camera', cam_camera)

# ---- transforms, parenting, visibility, modifiers, constraints
ob_armature.location = (0.0, 0.0, 0.0)
ob_armature.lineart.crease_threshold = 0.0
ob_box01.parent = ob_armature
ob_box01.location = (0.0, 0.0, 0.0)
ob_box01.lineart.crease_threshold = 0.0
_vg = ob_box01.vertex_groups.new(name='base')
for _i, _w in zip([0, 1, 2, 3, 4, 5, 6, 7], [0.6725, 0.6949, 0.6445, 0.6525, 0.6369, 0.6509, 0.5699, 0.6501]): _vg.add([_i], _w, 'REPLACE')
_vg = ob_box01.vertex_groups.new(name='body')
for _i, _w in zip([8, 9, 10, 11, 12, 13, 14, 15, 16, 17, 18, 19, 20, 21, 22, 23, 24, 25, 26, 27, 28, 29, 30, 31, 32, 33, 34, 35, 36, 37, 38, 39, 40, 41, 42, 43, 44, 45, 46, 47, 48, 49, 50, 51, 52, 53, 54, 55, 56, 57, 58, 59, 60, 61, 62, 63, 64, 65, 66, 67, 68, 69, 70, 71, 72, 73, 74, 75, 76, 77, 78, 79, 80, 81, 82, 83, 84, 85, 86, 87, 88, 89, 90, 91, 92, 93, 94, 95, 96, 97, 98, 99, 100, 101, 102, 103, 104, 105, 106, 107, 108, 109, 110, 111, 112, 113, 114, 115, 116, 117, 118, 119, 120, 121, 122, 123, 124, 125, 126, 127, 128, 129, 130, 131, 132, 133, 134, 135, 136, 137, 138, 139, 140, 141, 142, 143, 144, 145, 146, 147, 148, 149, 150, 151, 152, 153, 154, 155, 156, 157, 158, 159, 160, 161, 162, 163, 164, 165, 166, 167, 168, 169, 170, 171, 172, 173, 174, 175, 176, 177, 178, 179, 180, 181, 182, 183, 184, 185, 186, 187, 188, 189, 190, 191, 192, 193, 194, 195, 196, 197, 198, 199, 200, 201, 202, 203, 204, 205, 206, 207, 208, 209, 210, 211, 212, 213, 214, 215, 216, 217, 218, 219, 220, 221, 222, 223, 224, 225, 226, 227, 228, 229, 230, 231, 232, 233, 234, 235, 236, 237, 238, 239, 240, 241, 242, 243, 244, 245, 246, 247, 248, 249, 250, 251, 252, 253, 254, 255, 256, 257, 258, 259, 260, 261, 262, 263, 264, 265, 266, 267, 268, 269, 270, 271, 272, 273, 274, 275, 276, 277, 278, 279, 280, 281, 282, 283, 284, 285, 286, 287, 288, 289, 290, 291, 292, 293, 294, 295, 296, 297, 298, 299, 300, 301, 302, 303, 304, 305, 306, 307, 308, 309, 310, 311, 312, 313, 314, 315, 316, 317, 318, 319, 320, 321, 322, 323, 324, 325, 326, 327, 328, 329, 330, 331, 332, 333, 334, 335, 336, 337, 338, 339, 340, 341, 342, 343, 344, 345, 346, 347, 348, 349, 350, 351, 352, 353, 354, 355, 356, 357, 358, 359, 360, 361, 362, 363, 364, 365, 366, 367], [1.0, 1.0, 1.0, 1.0, 1.0, 1.0, 1.0, 1.0, 1.0, 1.0, 1.0, 1.0, 1.0, 1.0, 1.0, 1.0, 1.0, 1.0, 1.0, 1.0, 1.0, 1.0, 1.0, 1.0, 1.0, 1.0, 1.0, 1.0, 1.0, 1.0, 1.0, 1.0, 1.0, 1.0, 1.0, 1.0, 1.0, 1.0, 1.0, 1.0, 1.0, 1.0, 1.0, 1.0, 1.0, 1.0, 1.0, 1.0, 1.0, 1.0, 1.0, 1.0, 1.0, 1.0, 1.0, 1.0, 1.0, 1.0, 1.0, 1.0, 1.0, 1.0, 1.0, 1.0, 1.0, 1.0, 1.0, 1.0, 1.0, 1.0, 1.0, 1.0, 1.0, 1.0, 1.0, 1.0, 1.0, 1.0, 1.0, 1.0, 1.0, 1.0, 1.0, 1.0, 1.0, 1.0, 1.0, 1.0, 1.0, 1.0, 1.0, 1.0, 1.0, 1.0, 1.0, 1.0, 1.0, 1.0, 1.0, 1.0, 1.0, 1.0, 1.0, 1.0, 1.0, 1.0, 1.0, 1.0, 1.0, 1.0, 1.0, 1.0, 1.0, 1.0, 1.0, 1.0, 1.0, 1.0, 1.0, 1.0, 1.0, 1.0, 1.0, 1.0, 1.0, 1.0, 1.0, 1.0, 1.0, 1.0, 1.0, 1.0, 1.0, 1.0, 1.0, 1.0, 1.0, 1.0, 1.0, 1.0, 1.0, 1.0, 1.0, 1.0, 1.0, 1.0, 1.0, 1.0, 1.0, 1.0, 1.0, 1.0, 1.0, 1.0, 1.0, 1.0, 1.0, 1.0, 1.0, 1.0, 1.0, 1.0, 1.0, 1.0, 1.0, 1.0, 1.0, 1.0, 2.05, 2.05, 2.05, 2.05, 2.05, 2.05, 2.05, 2.05, 2.05, 2.05, 2.05, 2.05, 2.05, 2.05, 2.05, 2.05, 2.05, 2.05, 2.05, 2.05, 2.05, 2.05, 2.05, 2.05, 2.05, 2.05, 2.05, 2.05, 1.0, 1.0, 1.0, 1.0, 1.0, 1.0, 1.0, 1.0, 1.0, 1.0, 1.0, 1.0, 1.0, 1.0, 1.0, 1.0, 1.0, 1.0, 1.0, 1.0, 1.0, 1.0, 1.0, 1.0, 1.0, 1.0, 1.0, 1.0, 1.0, 1.0, 1.0, 1.0, 1.0, 1.0, 1.0, 1.0, 1.0, 1.0, 1.0, 1.0, 1.0, 1.0, 1.0, 1.0, 1.0, 1.0, 1.0, 1.0, 1.0, 1.0, 1.0, 1.0, 1.0, 1.0, 1.0, 1.0, 1.0, 1.0, 1.0, 1.0, 1.0, 1.0, 1.0, 1.0, 1.0, 1.0, 1.0, 1.0, 1.0, 1.0, 1.0, 1.0, 1.0, 1.0, 1.0, 1.0, 1.0, 1.0, 1.0, 1.0, 1.0, 1.0, 1.0, 1.0, 1.0, 1.0, 1.0, 1.0, 1.0, 1.0, 1.0, 1.0, 1.0, 1.0, 1.0, 1.0, 1.0, 1.0, 1.0, 1.0, 1.0, 1.0, 1.0, 1.0, 1.0, 1.0, 1.0, 1.0, 1.0, 1.0, 1.0, 1.0, 1.0, 1.0, 1.0, 1.0, 1.0, 1.0, 1.0, 1.0, 1.0, 1.0, 1.0, 1.0, 1.0, 1.0, 1.0, 1.0, 1.0, 1.0, 1.0, 1.0, 1.0, 1.0, 1.0, 1.0, 2.05, 2.05, 2.05, 2.05, 2.05, 2.05, 2.05, 2.05, 2.05, 2.05, 2.05, 2.05, 2.05, 2.05, 2.05, 2.05, 2.05, 2.05, 2.05, 2.05, 2.05, 2.05, 2.05, 2.05, 2.05, 2.05, 2.05, 2.05]): _vg.add([_i], _w, 'REPLACE')
_m = ob_box01.modifiers.new('Armature', 'ARMATURE')
_m.object = ob_armature
ob_lamp.location = (4.076, 1.005, 5.904)
ob_lamp.rotation_euler = (0.6503, 0.05522, 1.866)
ob_lamp.lock_rotations_4d = False
ob_lamp.empty_display_type = 'ARROWS'
ob_lamp.color = (0.0, 0.0, 0.0, 0.0)
ob_lamp.lineart.crease_threshold = 0.0
ob_camera.location = (7.481, -6.508, 5.344)
ob_camera.rotation_euler = (1.109, 0.01082, 0.8149)
ob_camera.lock_rotations_4d = False
ob_camera.empty_display_type = 'ARROWS'
ob_camera.color = (0.0, 0.0, 0.0, 0.0)
ob_camera.display_type = 'WIRE'
ob_camera.lineart.crease_threshold = 0.0

# ---- collection membership
col_collection_1.objects.link(ob_armature)
col_collection_1.objects.link(ob_box01)
col_collection_1.objects.link(ob_lamp)
col_collection_1.objects.link(ob_camera)

# ---- scene / render settings (as saved in the file)
scene.camera = ob_camera
scene.frame_start = 1; scene.frame_end = 250; scene.frame_set(7)
scene.render.engine = 'BLENDER_EEVEE_NEXT'
scene.render.resolution_percentage = 50
scene.render.dither_intensity = 0.0
scene.cycles.use_denoising = False
scene.cycles.samples = 10
scene.cycles.sampling_pattern = 'TABULATED_SOBOL'
scene.cycles.light_sampling_threshold = 0.0
scene.cycles.use_adaptive_sampling = False
scene.cycles.use_light_tree = False
scene.cycles.blur_glossy = 0.0
scene.cycles.pixel_filter_type = 'GAUSSIAN'
scene.cycles.sample_clamp_indirect = 0.0
scene.view_settings.view_transform = 'Standard'
bpy.context.view_layer.update()
